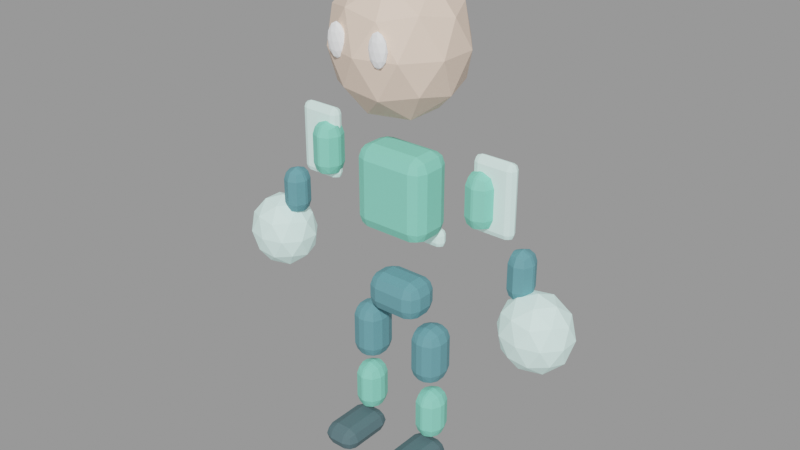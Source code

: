 # Source: kaia-windrow.blend  (saved by Blender 3.3.6; exported with 4.5.12 LTS)
import bpy
from mathutils import Matrix  # noqa: F401  (used for matrix-valued properties, if any)

bpy.ops.wm.read_factory_settings(use_empty=True)
scene = bpy.context.scene
scene.name = 'Scene'

# ---- materials (node trees are filled in below, after node groups)
mat_kaia_windrow_secondary = bpy.data.materials.new('kaia-windrow_secondary')
mat_kaia_windrow_secondary.use_transparent_shadow = False
mat_kaia_windrow_secondary.diffuse_color = (0.1216, 0.3255, 0.3765, 1.0)
mat_kaia_windrow_primary = bpy.data.materials.new('kaia-windrow_primary')
mat_kaia_windrow_primary.use_transparent_shadow = False
mat_kaia_windrow_primary.diffuse_color = (0.2353, 0.749, 0.5686, 1.0)
mat_kaia_windrow_skin = bpy.data.materials.new('kaia-windrow_skin')
mat_kaia_windrow_skin.use_transparent_shadow = False
mat_kaia_windrow_skin.diffuse_color = (0.898, 0.698, 0.5608, 1.0)
mat_kaia_windrow_accent = bpy.data.materials.new('kaia-windrow_accent')
mat_kaia_windrow_accent.use_transparent_shadow = False
mat_kaia_windrow_accent.diffuse_color = (0.7216, 1.0, 0.9451, 1.0)
mat_kaia_windrow_outline = bpy.data.materials.new('kaia-windrow_outline')
mat_kaia_windrow_outline.use_transparent_shadow = False
mat_kaia_windrow_outline.diffuse_color = (0.08235, 0.149, 0.1686, 1.0)
mat_kaia_windrow_eye = bpy.data.materials.new('kaia-windrow_eye')
mat_kaia_windrow_eye.use_transparent_shadow = False
mat_kaia_windrow_eye.diffuse_color = (0.9686, 0.9843, 1.0, 1.0)

# ---- material node trees
mat_kaia_windrow_secondary.use_nodes = True; mat_kaia_windrow_secondary.node_tree.nodes.clear()
_N = mat_kaia_windrow_secondary.node_tree.nodes; _L = mat_kaia_windrow_secondary.node_tree.links
n0 = _N.new('ShaderNodeBsdfPrincipled'); n0.name = 'Principled BSDF'; n0.location = (10, 300)
n0.distribution = 'GGX'
n0.subsurface_method = 'RANDOM_WALK_SKIN'
n0.inputs[0].default_value = (0.1216, 0.3255, 0.3765, 1.0)
n0.inputs[2].default_value = 0.68
n0.inputs[3].default_value = 1.45
n0.inputs[27].default_value = (0.0, 0.0, 0.0, 1.0)
n0.inputs[28].default_value = 1.0
n1 = _N.new('ShaderNodeOutputMaterial'); n1.name = 'Material Output'; n1.location = (300, 300)
_L.new(n0.outputs[0], n1.inputs[0])
n1.is_active_output = True
mat_kaia_windrow_primary.use_nodes = True; mat_kaia_windrow_primary.node_tree.nodes.clear()
_N = mat_kaia_windrow_primary.node_tree.nodes; _L = mat_kaia_windrow_primary.node_tree.links
n0 = _N.new('ShaderNodeBsdfPrincipled'); n0.name = 'Principled BSDF'; n0.location = (10, 300)
n0.distribution = 'GGX'
n0.subsurface_method = 'RANDOM_WALK_SKIN'
n0.inputs[0].default_value = (0.2353, 0.749, 0.5686, 1.0)
n0.inputs[2].default_value = 0.68
n0.inputs[3].default_value = 1.45
n0.inputs[27].default_value = (0.0, 0.0, 0.0, 1.0)
n0.inputs[28].default_value = 1.0
n1 = _N.new('ShaderNodeOutputMaterial'); n1.name = 'Material Output'; n1.location = (300, 300)
_L.new(n0.outputs[0], n1.inputs[0])
n1.is_active_output = True
mat_kaia_windrow_skin.use_nodes = True; mat_kaia_windrow_skin.node_tree.nodes.clear()
_N = mat_kaia_windrow_skin.node_tree.nodes; _L = mat_kaia_windrow_skin.node_tree.links
n0 = _N.new('ShaderNodeBsdfPrincipled'); n0.name = 'Principled BSDF'; n0.location = (10, 300)
n0.distribution = 'GGX'
n0.subsurface_method = 'RANDOM_WALK_SKIN'
n0.inputs[0].default_value = (0.898, 0.698, 0.5608, 1.0)
n0.inputs[2].default_value = 0.68
n0.inputs[3].default_value = 1.45
n0.inputs[27].default_value = (0.0, 0.0, 0.0, 1.0)
n0.inputs[28].default_value = 1.0
n1 = _N.new('ShaderNodeOutputMaterial'); n1.name = 'Material Output'; n1.location = (300, 300)
_L.new(n0.outputs[0], n1.inputs[0])
n1.is_active_output = True
mat_kaia_windrow_accent.use_nodes = True; mat_kaia_windrow_accent.node_tree.nodes.clear()
_N = mat_kaia_windrow_accent.node_tree.nodes; _L = mat_kaia_windrow_accent.node_tree.links
n0 = _N.new('ShaderNodeBsdfPrincipled'); n0.name = 'Principled BSDF'; n0.location = (10, 300)
n0.distribution = 'GGX'
n0.subsurface_method = 'RANDOM_WALK_SKIN'
n0.inputs[0].default_value = (0.7216, 1.0, 0.9451, 1.0)
n0.inputs[2].default_value = 0.68
n0.inputs[3].default_value = 1.45
n0.inputs[27].default_value = (0.7216, 1.0, 0.9451, 1.0)
n0.inputs[28].default_value = 0.18
n1 = _N.new('ShaderNodeOutputMaterial'); n1.name = 'Material Output'; n1.location = (300, 300)
_L.new(n0.outputs[0], n1.inputs[0])
n1.is_active_output = True
mat_kaia_windrow_outline.use_nodes = True; mat_kaia_windrow_outline.node_tree.nodes.clear()
_N = mat_kaia_windrow_outline.node_tree.nodes; _L = mat_kaia_windrow_outline.node_tree.links
n0 = _N.new('ShaderNodeBsdfPrincipled'); n0.name = 'Principled BSDF'; n0.location = (10, 300)
n0.distribution = 'GGX'
n0.subsurface_method = 'RANDOM_WALK_SKIN'
n0.inputs[0].default_value = (0.08235, 0.149, 0.1686, 1.0)
n0.inputs[2].default_value = 0.68
n0.inputs[3].default_value = 1.45
n0.inputs[27].default_value = (0.0, 0.0, 0.0, 1.0)
n0.inputs[28].default_value = 1.0
n1 = _N.new('ShaderNodeOutputMaterial'); n1.name = 'Material Output'; n1.location = (300, 300)
_L.new(n0.outputs[0], n1.inputs[0])
n1.is_active_output = True
mat_kaia_windrow_eye.use_nodes = True; mat_kaia_windrow_eye.node_tree.nodes.clear()
_N = mat_kaia_windrow_eye.node_tree.nodes; _L = mat_kaia_windrow_eye.node_tree.links
n0 = _N.new('ShaderNodeBsdfPrincipled'); n0.name = 'Principled BSDF'; n0.location = (10, 300)
n0.distribution = 'GGX'
n0.subsurface_method = 'RANDOM_WALK_SKIN'
n0.inputs[0].default_value = (0.9686, 0.9843, 1.0, 1.0)
n0.inputs[2].default_value = 0.68
n0.inputs[3].default_value = 1.45
n0.inputs[27].default_value = (0.9686, 0.9843, 1.0, 1.0)
n0.inputs[28].default_value = 0.12
n1 = _N.new('ShaderNodeOutputMaterial'); n1.name = 'Material Output'; n1.location = (300, 300)
_L.new(n0.outputs[0], n1.inputs[0])
n1.is_active_output = True

# ---- meshes
me_cube = bpy.data.meshes.new('Cube')
me_cube.from_pydata([(-0.1363, -0.0931, -0.092), (-0.1363, -0.0931, 0.092), (-0.1363, 0.0931, -0.092), (-0.1363, 0.0931, 0.092), (0.1363, -0.0931, -0.092), (0.1363, -0.0931, 0.092), (0.1363, 0.0931, -0.092), (0.1363, 0.0931, 0.092)], [], [(0, 1, 3, 2), (2, 3, 7, 6), (6, 7, 5, 4), (4, 5, 1, 0), (2, 6, 4, 0), (7, 3, 1, 5)])
_uv = me_cube.uv_layers.new(name='UVMap')
_uv.uv.foreach_set('vector', [0.375, 0.0, 0.625, 0.0, 0.625, 0.25, 0.375, 0.25, 0.375, 0.25, 0.625, 0.25, 0.625, 0.5, 0.375, 0.5, 0.375, 0.5, 0.625, 0.5, 0.625, 0.75, 0.375, 0.75, 0.375, 0.75, 0.625, 0.75, 0.625, 1.0, 0.375, 1.0, 0.125, 0.5, 0.375, 0.5, 0.375, 0.75, 0.125, 0.75, 0.625, 0.5, 0.875, 0.5, 0.875, 0.75, 0.625, 0.75])
me_cube.materials.append(mat_kaia_windrow_secondary)
me_cube.update()
me_cube_001 = bpy.data.meshes.new('Cube.001')
me_cube_001.from_pydata([(-0.1786, -0.1078, -0.1978), (-0.1786, -0.1078, 0.1978), (-0.1786, 0.1078, -0.1978), (-0.1786, 0.1078, 0.1978), (0.1786, -0.1078, -0.1978), (0.1786, -0.1078, 0.1978), (0.1786, 0.1078, -0.1978), (0.1786, 0.1078, 0.1978)], [], [(0, 1, 3, 2), (2, 3, 7, 6), (6, 7, 5, 4), (4, 5, 1, 0), (2, 6, 4, 0), (7, 3, 1, 5)])
_uv = me_cube_001.uv_layers.new(name='UVMap')
_uv.uv.foreach_set('vector', [0.375, 0.0, 0.625, 0.0, 0.625, 0.25, 0.375, 0.25, 0.375, 0.25, 0.625, 0.25, 0.625, 0.5, 0.375, 0.5, 0.375, 0.5, 0.625, 0.5, 0.625, 0.75, 0.375, 0.75, 0.375, 0.75, 0.625, 0.75, 0.625, 1.0, 0.375, 1.0, 0.125, 0.5, 0.375, 0.5, 0.375, 0.75, 0.125, 0.75, 0.625, 0.5, 0.875, 0.5, 0.875, 0.75, 0.625, 0.75])
me_cube_001.materials.append(mat_kaia_windrow_primary)
me_cube_001.update()
me_icosphere = bpy.data.meshes.new('Icosphere')
me_icosphere.from_pydata([(0.0, 0.0, -0.3296), (0.2236, -0.1516, -0.1474), (-0.0854, -0.2453, -0.1474), (-0.2764, 0.0, -0.1474), (-0.0854, 0.2453, -0.1474), (0.2236, 0.1516, -0.1474), (0.0854, -0.2453, 0.1474), (-0.2236, -0.1516, 0.1474), (-0.2236, 0.1516, 0.1474), (0.0854, 0.2453, 0.1474), (0.2764, 0.0, 0.1474), (0.0, 0.0, 0.3296), (-0.0502, -0.1442, -0.2804), (0.1314, -0.08912, -0.2804), (0.08123, -0.2333, -0.1733), (0.2629, 0.0, -0.1733), (0.1314, 0.08912, -0.2804), (-0.1625, 0.0, -0.2804), (-0.2127, -0.1442, -0.1733), (-0.0502, 0.1442, -0.2804), (-0.2127, 0.1442, -0.1733), (0.08123, 0.2333, -0.1733), (0.2939, -0.08912, 0.0), (0.2939, 0.08912, 0.0), (0.0, -0.2884, 0.0), (0.1816, -0.2333, 0.0), (-0.2939, -0.08912, 0.0), (-0.1816, -0.2333, 0.0), (-0.1816, 0.2333, 0.0), (-0.2939, 0.08912, 0.0), (0.1816, 0.2333, 0.0), (0.0, 0.2884, 0.0), (0.2127, -0.1442, 0.1733), (-0.08123, -0.2333, 0.1733), (-0.2629, 0.0, 0.1733), (-0.08123, 0.2333, 0.1733), (0.2127, 0.1442, 0.1733), (0.0502, -0.1442, 0.2804), (0.1625, 0.0, 0.2804), (-0.1314, -0.08912, 0.2804), (-0.1314, 0.08912, 0.2804), (0.0502, 0.1442, 0.2804)], [], [(0, 13, 12), (1, 13, 15), (0, 12, 17), (0, 17, 19), (0, 19, 16), (1, 15, 22), (2, 14, 24), (3, 18, 26), (4, 20, 28), (5, 21, 30), (1, 22, 25), (2, 24, 27), (3, 26, 29), (4, 28, 31), (5, 30, 23), (6, 32, 37), (7, 33, 39), (8, 34, 40), (9, 35, 41), (10, 36, 38), (38, 41, 11), (38, 36, 41), (36, 9, 41), (41, 40, 11), (41, 35, 40), (35, 8, 40), (40, 39, 11), (40, 34, 39), (34, 7, 39), (39, 37, 11), (39, 33, 37), (33, 6, 37), (37, 38, 11), (37, 32, 38), (32, 10, 38), (23, 36, 10), (23, 30, 36), (30, 9, 36), (31, 35, 9), (31, 28, 35), (28, 8, 35), (29, 34, 8), (29, 26, 34), (26, 7, 34), (27, 33, 7), (27, 24, 33), (24, 6, 33), (25, 32, 6), (25, 22, 32), (22, 10, 32), (30, 31, 9), (30, 21, 31), (21, 4, 31), (28, 29, 8), (28, 20, 29), (20, 3, 29), (26, 27, 7), (26, 18, 27), (18, 2, 27), (24, 25, 6), (24, 14, 25), (14, 1, 25), (22, 23, 10), (22, 15, 23), (15, 5, 23), (16, 21, 5), (16, 19, 21), (19, 4, 21), (19, 20, 4), (19, 17, 20), (17, 3, 20), (17, 18, 3), (17, 12, 18), (12, 2, 18), (15, 16, 5), (15, 13, 16), (13, 0, 16), (12, 14, 2), (12, 13, 14), (13, 1, 14)])
_uv = me_icosphere.uv_layers.new(name='UVMap')
_uv.uv.foreach_set('vector', [0.1818, 0.0, 0.2273, 0.07873, 0.1364, 0.07873, 0.2727, 0.1575, 0.3182, 0.07873, 0.3636, 0.1575, 0.9091, 0.0, 0.9545, 0.07873, 0.8636, 0.07873, 0.7273, 0.0, 0.7727, 0.07873, 0.6818, 0.07873, 0.5455, 0.0, 0.5909, 0.07873, 0.5, 0.07873, 0.2727, 0.1575, 0.3636, 0.1575, 0.3182, 0.2362, 0.09091, 0.1575, 0.1818, 0.1575, 0.1364, 0.2362, 0.8182, 0.1575, 0.9091, 0.1575, 0.8636, 0.2362, 0.6364, 0.1575, 0.7273, 0.1575, 0.6818, 0.2362, 0.4545, 0.1575, 0.5455, 0.1575, 0.5, 0.2362, 0.2727, 0.1575, 0.3182, 0.2362, 0.2273, 0.2362, 0.09091, 0.1575, 0.1364, 0.2362, 0.04546, 0.2362, 0.8182, 0.1575, 0.8636, 0.2362, 0.7727, 0.2362, 0.6364, 0.1575, 0.6818, 0.2362, 0.5909, 0.2362, 0.4545, 0.1575, 0.5, 0.2362, 0.4091, 0.2362, 0.1818, 0.3149, 0.2727, 0.3149, 0.2273, 0.3937, 0.0, 0.3149, 0.09091, 0.3149, 0.04546, 0.3937, 0.7273, 0.3149, 0.8182, 0.3149, 0.7727, 0.3937, 0.5455, 0.3149, 0.6364, 0.3149, 0.5909, 0.3937, 0.3636, 0.3149, 0.4545, 0.3149, 0.4091, 0.3937, 0.4091, 0.3937, 0.5, 0.3937, 0.4545, 0.4724, 0.4091, 0.3937, 0.4545, 0.3149, 0.5, 0.3937, 0.4545, 0.3149, 0.5455, 0.3149, 0.5, 0.3937, 0.5909, 0.3937, 0.6818, 0.3937, 0.6364, 0.4724, 0.5909, 0.3937, 0.6364, 0.3149, 0.6818, 0.3937, 0.6364, 0.3149, 0.7273, 0.3149, 0.6818, 0.3937, 0.7727, 0.3937, 0.8636, 0.3937, 0.8182, 0.4724, 0.7727, 0.3937, 0.8182, 0.3149, 0.8636, 0.3937, 0.8182, 0.3149, 0.9091, 0.3149, 0.8636, 0.3937, 0.04546, 0.3937, 0.1364, 0.3937, 0.09091, 0.4724, 0.04546, 0.3937, 0.09091, 0.3149, 0.1364, 0.3937, 0.09091, 0.3149, 0.1818, 0.3149, 0.1364, 0.3937, 0.2273, 0.3937, 0.3182, 0.3937, 0.2727, 0.4724, 0.2273, 0.3937, 0.2727, 0.3149, 0.3182, 0.3937, 0.2727, 0.3149, 0.3636, 0.3149, 0.3182, 0.3937, 0.4091, 0.2362, 0.4545, 0.3149, 0.3636, 0.3149, 0.4091, 0.2362, 0.5, 0.2362, 0.4545, 0.3149, 0.5, 0.2362, 0.5455, 0.3149, 0.4545, 0.3149, 0.5909, 0.2362, 0.6364, 0.3149, 0.5455, 0.3149, 0.5909, 0.2362, 0.6818, 0.2362, 0.6364, 0.3149, 0.6818, 0.2362, 0.7273, 0.3149, 0.6364, 0.3149, 0.7727, 0.2362, 0.8182, 0.3149, 0.7273, 0.3149, 0.7727, 0.2362, 0.8636, 0.2362, 0.8182, 0.3149, 0.8636, 0.2362, 0.9091, 0.3149, 0.8182, 0.3149, 0.04546, 0.2362, 0.09091, 0.3149, 0.0, 0.3149, 0.04546, 0.2362, 0.1364, 0.2362, 0.09091, 0.3149, 0.1364, 0.2362, 0.1818, 0.3149, 0.09091, 0.3149, 0.2273, 0.2362, 0.2727, 0.3149, 0.1818, 0.3149, 0.2273, 0.2362, 0.3182, 0.2362, 0.2727, 0.3149, 0.3182, 0.2362, 0.3636, 0.3149, 0.2727, 0.3149, 0.5, 0.2362, 0.5909, 0.2362, 0.5455, 0.3149, 0.5, 0.2362, 0.5455, 0.1575, 0.5909, 0.2362, 0.5455, 0.1575, 0.6364, 0.1575, 0.5909, 0.2362, 0.6818, 0.2362, 0.7727, 0.2362, 0.7273, 0.3149, 0.6818, 0.2362, 0.7273, 0.1575, 0.7727, 0.2362, 0.7273, 0.1575, 0.8182, 0.1575, 0.7727, 0.2362, 0.8636, 0.2362, 0.9545, 0.2362, 0.9091, 0.3149, 0.8636, 0.2362, 0.9091, 0.1575, 0.9545, 0.2362, 0.9091, 0.1575, 1.0, 0.1575, 0.9545, 0.2362, 0.1364, 0.2362, 0.2273, 0.2362, 0.1818, 0.3149, 0.1364, 0.2362, 0.1818, 0.1575, 0.2273, 0.2362, 0.1818, 0.1575, 0.2727, 0.1575, 0.2273, 0.2362, 0.3182, 0.2362, 0.4091, 0.2362, 0.3636, 0.3149, 0.3182, 0.2362, 0.3636, 0.1575, 0.4091, 0.2362, 0.3636, 0.1575, 0.4545, 0.1575, 0.4091, 0.2362, 0.5, 0.07873, 0.5455, 0.1575, 0.4545, 0.1575, 0.5, 0.07873, 0.5909, 0.07873, 0.5455, 0.1575, 0.5909, 0.07873, 0.6364, 0.1575, 0.5455, 0.1575, 0.6818, 0.07873, 0.7273, 0.1575, 0.6364, 0.1575, 0.6818, 0.07873, 0.7727, 0.07873, 0.7273, 0.1575, 0.7727, 0.07873, 0.8182, 0.1575, 0.7273, 0.1575, 0.8636, 0.07873, 0.9091, 0.1575, 0.8182, 0.1575, 0.8636, 0.07873, 0.9545, 0.07873, 0.9091, 0.1575, 0.9545, 0.07873, 1.0, 0.1575, 0.9091, 0.1575, 0.3636, 0.1575, 0.4091, 0.07873, 0.4545, 0.1575, 0.3636, 0.1575, 0.3182, 0.07873, 0.4091, 0.07873, 0.3182, 0.07873, 0.3636, 0.0, 0.4091, 0.07873, 0.1364, 0.07873, 0.1818, 0.1575, 0.09091, 0.1575, 0.1364, 0.07873, 0.2273, 0.07873, 0.1818, 0.1575, 0.2273, 0.07873, 0.2727, 0.1575, 0.1818, 0.1575])
me_icosphere.materials.append(mat_kaia_windrow_skin)
me_icosphere.update()
me_cube_002 = bpy.data.meshes.new('Cube.002')
me_cube_002.from_pydata([(-0.0658, -0.0686, -0.1288), (-0.0658, -0.0686, 0.1288), (-0.0658, 0.0686, -0.1288), (-0.0658, 0.0686, 0.1288), (0.0658, -0.0686, -0.1288), (0.0658, -0.0686, 0.1288), (0.0658, 0.0686, -0.1288), (0.0658, 0.0686, 0.1288)], [], [(0, 1, 3, 2), (2, 3, 7, 6), (6, 7, 5, 4), (4, 5, 1, 0), (2, 6, 4, 0), (7, 3, 1, 5)])
_uv = me_cube_002.uv_layers.new(name='UVMap')
_uv.uv.foreach_set('vector', [0.375, 0.0, 0.625, 0.0, 0.625, 0.25, 0.375, 0.25, 0.375, 0.25, 0.625, 0.25, 0.625, 0.5, 0.375, 0.5, 0.375, 0.5, 0.625, 0.5, 0.625, 0.75, 0.375, 0.75, 0.375, 0.75, 0.625, 0.75, 0.625, 1.0, 0.375, 1.0, 0.125, 0.5, 0.375, 0.5, 0.375, 0.75, 0.125, 0.75, 0.625, 0.5, 0.875, 0.5, 0.875, 0.75, 0.625, 0.75])
me_cube_002.materials.append(mat_kaia_windrow_primary)
me_cube_002.update()
me_cube_003 = bpy.data.meshes.new('Cube.003')
me_cube_003.from_pydata([(-0.0564, -0.0637, -0.115), (-0.0564, -0.0637, 0.115), (-0.0564, 0.0637, -0.115), (-0.0564, 0.0637, 0.115), (0.0564, -0.0637, -0.115), (0.0564, -0.0637, 0.115), (0.0564, 0.0637, -0.115), (0.0564, 0.0637, 0.115)], [], [(0, 1, 3, 2), (2, 3, 7, 6), (6, 7, 5, 4), (4, 5, 1, 0), (2, 6, 4, 0), (7, 3, 1, 5)])
_uv = me_cube_003.uv_layers.new(name='UVMap')
_uv.uv.foreach_set('vector', [0.375, 0.0, 0.625, 0.0, 0.625, 0.25, 0.375, 0.25, 0.375, 0.25, 0.625, 0.25, 0.625, 0.5, 0.375, 0.5, 0.375, 0.5, 0.625, 0.5, 0.625, 0.75, 0.375, 0.75, 0.375, 0.75, 0.625, 0.75, 0.625, 1.0, 0.375, 1.0, 0.125, 0.5, 0.375, 0.5, 0.375, 0.75, 0.125, 0.75, 0.625, 0.5, 0.875, 0.5, 0.875, 0.75, 0.625, 0.75])
me_cube_003.materials.append(mat_kaia_windrow_secondary)
me_cube_003.update()
me_icosphere_001 = bpy.data.meshes.new('Icosphere.001')
me_icosphere_001.from_pydata([(0.0, 0.0, -0.18), (0.123, -0.07886, -0.0805), (-0.04699, -0.1276, -0.0805), (-0.1521, 0.0, -0.0805), (-0.04699, 0.1276, -0.0805), (0.123, 0.07886, -0.0805), (0.04699, -0.1276, 0.0805), (-0.123, -0.07886, 0.0805), (-0.123, 0.07886, 0.0805), (0.04699, 0.1276, 0.0805), (0.1521, 0.0, 0.0805), (0.0, 0.0, 0.18), (-0.02762, -0.075, -0.1531), (0.0723, -0.04635, -0.1531), (0.04469, -0.1214, -0.09463), (0.1446, 0.0, -0.09463), (0.0723, 0.04635, -0.1531), (-0.08937, 0.0, -0.1531), (-0.117, -0.075, -0.09463), (-0.02762, 0.075, -0.1531), (-0.117, 0.075, -0.09463), (0.04469, 0.1214, -0.09463), (0.1617, -0.04635, 0.0), (0.1617, 0.04635, 0.0), (0.0, -0.15, 0.0), (0.09992, -0.1214, 0.0), (-0.1617, -0.04635, 0.0), (-0.09992, -0.1214, 0.0), (-0.09992, 0.1214, 0.0), (-0.1617, 0.04635, 0.0), (0.09992, 0.1214, 0.0), (0.0, 0.15, 0.0), (0.117, -0.075, 0.09463), (-0.04469, -0.1214, 0.09463), (-0.1446, 0.0, 0.09463), (-0.04469, 0.1214, 0.09463), (0.117, 0.075, 0.09463), (0.02762, -0.075, 0.1531), (0.08937, 0.0, 0.1531), (-0.0723, -0.04635, 0.1531), (-0.0723, 0.04635, 0.1531), (0.02762, 0.075, 0.1531)], [], [(0, 13, 12), (1, 13, 15), (0, 12, 17), (0, 17, 19), (0, 19, 16), (1, 15, 22), (2, 14, 24), (3, 18, 26), (4, 20, 28), (5, 21, 30), (1, 22, 25), (2, 24, 27), (3, 26, 29), (4, 28, 31), (5, 30, 23), (6, 32, 37), (7, 33, 39), (8, 34, 40), (9, 35, 41), (10, 36, 38), (38, 41, 11), (38, 36, 41), (36, 9, 41), (41, 40, 11), (41, 35, 40), (35, 8, 40), (40, 39, 11), (40, 34, 39), (34, 7, 39), (39, 37, 11), (39, 33, 37), (33, 6, 37), (37, 38, 11), (37, 32, 38), (32, 10, 38), (23, 36, 10), (23, 30, 36), (30, 9, 36), (31, 35, 9), (31, 28, 35), (28, 8, 35), (29, 34, 8), (29, 26, 34), (26, 7, 34), (27, 33, 7), (27, 24, 33), (24, 6, 33), (25, 32, 6), (25, 22, 32), (22, 10, 32), (30, 31, 9), (30, 21, 31), (21, 4, 31), (28, 29, 8), (28, 20, 29), (20, 3, 29), (26, 27, 7), (26, 18, 27), (18, 2, 27), (24, 25, 6), (24, 14, 25), (14, 1, 25), (22, 23, 10), (22, 15, 23), (15, 5, 23), (16, 21, 5), (16, 19, 21), (19, 4, 21), (19, 20, 4), (19, 17, 20), (17, 3, 20), (17, 18, 3), (17, 12, 18), (12, 2, 18), (15, 16, 5), (15, 13, 16), (13, 0, 16), (12, 14, 2), (12, 13, 14), (13, 1, 14)])
_uv = me_icosphere_001.uv_layers.new(name='UVMap')
_uv.uv.foreach_set('vector', [0.1818, 0.0, 0.2273, 0.07873, 0.1364, 0.07873, 0.2727, 0.1575, 0.3182, 0.07873, 0.3636, 0.1575, 0.9091, 0.0, 0.9545, 0.07873, 0.8636, 0.07873, 0.7273, 0.0, 0.7727, 0.07873, 0.6818, 0.07873, 0.5455, 0.0, 0.5909, 0.07873, 0.5, 0.07873, 0.2727, 0.1575, 0.3636, 0.1575, 0.3182, 0.2362, 0.09091, 0.1575, 0.1818, 0.1575, 0.1364, 0.2362, 0.8182, 0.1575, 0.9091, 0.1575, 0.8636, 0.2362, 0.6364, 0.1575, 0.7273, 0.1575, 0.6818, 0.2362, 0.4545, 0.1575, 0.5455, 0.1575, 0.5, 0.2362, 0.2727, 0.1575, 0.3182, 0.2362, 0.2273, 0.2362, 0.09091, 0.1575, 0.1364, 0.2362, 0.04546, 0.2362, 0.8182, 0.1575, 0.8636, 0.2362, 0.7727, 0.2362, 0.6364, 0.1575, 0.6818, 0.2362, 0.5909, 0.2362, 0.4545, 0.1575, 0.5, 0.2362, 0.4091, 0.2362, 0.1818, 0.3149, 0.2727, 0.3149, 0.2273, 0.3937, 0.0, 0.3149, 0.09091, 0.3149, 0.04546, 0.3937, 0.7273, 0.3149, 0.8182, 0.3149, 0.7727, 0.3937, 0.5455, 0.3149, 0.6364, 0.3149, 0.5909, 0.3937, 0.3636, 0.3149, 0.4545, 0.3149, 0.4091, 0.3937, 0.4091, 0.3937, 0.5, 0.3937, 0.4545, 0.4724, 0.4091, 0.3937, 0.4545, 0.3149, 0.5, 0.3937, 0.4545, 0.3149, 0.5455, 0.3149, 0.5, 0.3937, 0.5909, 0.3937, 0.6818, 0.3937, 0.6364, 0.4724, 0.5909, 0.3937, 0.6364, 0.3149, 0.6818, 0.3937, 0.6364, 0.3149, 0.7273, 0.3149, 0.6818, 0.3937, 0.7727, 0.3937, 0.8636, 0.3937, 0.8182, 0.4724, 0.7727, 0.3937, 0.8182, 0.3149, 0.8636, 0.3937, 0.8182, 0.3149, 0.9091, 0.3149, 0.8636, 0.3937, 0.04546, 0.3937, 0.1364, 0.3937, 0.09091, 0.4724, 0.04546, 0.3937, 0.09091, 0.3149, 0.1364, 0.3937, 0.09091, 0.3149, 0.1818, 0.3149, 0.1364, 0.3937, 0.2273, 0.3937, 0.3182, 0.3937, 0.2727, 0.4724, 0.2273, 0.3937, 0.2727, 0.3149, 0.3182, 0.3937, 0.2727, 0.3149, 0.3636, 0.3149, 0.3182, 0.3937, 0.4091, 0.2362, 0.4545, 0.3149, 0.3636, 0.3149, 0.4091, 0.2362, 0.5, 0.2362, 0.4545, 0.3149, 0.5, 0.2362, 0.5455, 0.3149, 0.4545, 0.3149, 0.5909, 0.2362, 0.6364, 0.3149, 0.5455, 0.3149, 0.5909, 0.2362, 0.6818, 0.2362, 0.6364, 0.3149, 0.6818, 0.2362, 0.7273, 0.3149, 0.6364, 0.3149, 0.7727, 0.2362, 0.8182, 0.3149, 0.7273, 0.3149, 0.7727, 0.2362, 0.8636, 0.2362, 0.8182, 0.3149, 0.8636, 0.2362, 0.9091, 0.3149, 0.8182, 0.3149, 0.04546, 0.2362, 0.09091, 0.3149, 0.0, 0.3149, 0.04546, 0.2362, 0.1364, 0.2362, 0.09091, 0.3149, 0.1364, 0.2362, 0.1818, 0.3149, 0.09091, 0.3149, 0.2273, 0.2362, 0.2727, 0.3149, 0.1818, 0.3149, 0.2273, 0.2362, 0.3182, 0.2362, 0.2727, 0.3149, 0.3182, 0.2362, 0.3636, 0.3149, 0.2727, 0.3149, 0.5, 0.2362, 0.5909, 0.2362, 0.5455, 0.3149, 0.5, 0.2362, 0.5455, 0.1575, 0.5909, 0.2362, 0.5455, 0.1575, 0.6364, 0.1575, 0.5909, 0.2362, 0.6818, 0.2362, 0.7727, 0.2362, 0.7273, 0.3149, 0.6818, 0.2362, 0.7273, 0.1575, 0.7727, 0.2362, 0.7273, 0.1575, 0.8182, 0.1575, 0.7727, 0.2362, 0.8636, 0.2362, 0.9545, 0.2362, 0.9091, 0.3149, 0.8636, 0.2362, 0.9091, 0.1575, 0.9545, 0.2362, 0.9091, 0.1575, 1.0, 0.1575, 0.9545, 0.2362, 0.1364, 0.2362, 0.2273, 0.2362, 0.1818, 0.3149, 0.1364, 0.2362, 0.1818, 0.1575, 0.2273, 0.2362, 0.1818, 0.1575, 0.2727, 0.1575, 0.2273, 0.2362, 0.3182, 0.2362, 0.4091, 0.2362, 0.3636, 0.3149, 0.3182, 0.2362, 0.3636, 0.1575, 0.4091, 0.2362, 0.3636, 0.1575, 0.4545, 0.1575, 0.4091, 0.2362, 0.5, 0.07873, 0.5455, 0.1575, 0.4545, 0.1575, 0.5, 0.07873, 0.5909, 0.07873, 0.5455, 0.1575, 0.5909, 0.07873, 0.6364, 0.1575, 0.5455, 0.1575, 0.6818, 0.07873, 0.7273, 0.1575, 0.6364, 0.1575, 0.6818, 0.07873, 0.7727, 0.07873, 0.7273, 0.1575, 0.7727, 0.07873, 0.8182, 0.1575, 0.7273, 0.1575, 0.8636, 0.07873, 0.9091, 0.1575, 0.8182, 0.1575, 0.8636, 0.07873, 0.9545, 0.07873, 0.9091, 0.1575, 0.9545, 0.07873, 1.0, 0.1575, 0.9091, 0.1575, 0.3636, 0.1575, 0.4091, 0.07873, 0.4545, 0.1575, 0.3636, 0.1575, 0.3182, 0.07873, 0.4091, 0.07873, 0.3182, 0.07873, 0.3636, 0.0, 0.4091, 0.07873, 0.1364, 0.07873, 0.1818, 0.1575, 0.09091, 0.1575, 0.1364, 0.07873, 0.2273, 0.07873, 0.1818, 0.1575, 0.2273, 0.07873, 0.2727, 0.1575, 0.1818, 0.1575])
me_icosphere_001.materials.append(mat_kaia_windrow_accent)
me_icosphere_001.update()
me_cube_004 = bpy.data.meshes.new('Cube.004')
me_cube_004.from_pydata([(-0.0752, -0.0833, -0.138), (-0.0752, -0.0833, 0.138), (-0.0752, 0.0833, -0.138), (-0.0752, 0.0833, 0.138), (0.0752, -0.0833, -0.138), (0.0752, -0.0833, 0.138), (0.0752, 0.0833, -0.138), (0.0752, 0.0833, 0.138)], [], [(0, 1, 3, 2), (2, 3, 7, 6), (6, 7, 5, 4), (4, 5, 1, 0), (2, 6, 4, 0), (7, 3, 1, 5)])
_uv = me_cube_004.uv_layers.new(name='UVMap')
_uv.uv.foreach_set('vector', [0.375, 0.0, 0.625, 0.0, 0.625, 0.25, 0.375, 0.25, 0.375, 0.25, 0.625, 0.25, 0.625, 0.5, 0.375, 0.5, 0.375, 0.5, 0.625, 0.5, 0.625, 0.75, 0.375, 0.75, 0.375, 0.75, 0.625, 0.75, 0.625, 1.0, 0.375, 1.0, 0.125, 0.5, 0.375, 0.5, 0.375, 0.75, 0.125, 0.75, 0.625, 0.5, 0.875, 0.5, 0.875, 0.75, 0.625, 0.75])
me_cube_004.materials.append(mat_kaia_windrow_secondary)
me_cube_004.update()
me_cube_005 = bpy.data.meshes.new('Cube.005')
me_cube_005.from_pydata([(-0.0658, -0.0735, -0.1242), (-0.0658, -0.0735, 0.1242), (-0.0658, 0.0735, -0.1242), (-0.0658, 0.0735, 0.1242), (0.0658, -0.0735, -0.1242), (0.0658, -0.0735, 0.1242), (0.0658, 0.0735, -0.1242), (0.0658, 0.0735, 0.1242)], [], [(0, 1, 3, 2), (2, 3, 7, 6), (6, 7, 5, 4), (4, 5, 1, 0), (2, 6, 4, 0), (7, 3, 1, 5)])
_uv = me_cube_005.uv_layers.new(name='UVMap')
_uv.uv.foreach_set('vector', [0.375, 0.0, 0.625, 0.0, 0.625, 0.25, 0.375, 0.25, 0.375, 0.25, 0.625, 0.25, 0.625, 0.5, 0.375, 0.5, 0.375, 0.5, 0.625, 0.5, 0.625, 0.75, 0.375, 0.75, 0.375, 0.75, 0.625, 0.75, 0.625, 1.0, 0.375, 1.0, 0.125, 0.5, 0.375, 0.5, 0.375, 0.75, 0.125, 0.75, 0.625, 0.5, 0.875, 0.5, 0.875, 0.75, 0.625, 0.75])
me_cube_005.materials.append(mat_kaia_windrow_primary)
me_cube_005.update()
me_cube_006 = bpy.data.meshes.new('Cube.006')
me_cube_006.from_pydata([(-0.09, -0.145, -0.055), (-0.09, -0.145, 0.055), (-0.09, 0.145, -0.055), (-0.09, 0.145, 0.055), (0.09, -0.145, -0.055), (0.09, -0.145, 0.055), (0.09, 0.145, -0.055), (0.09, 0.145, 0.055)], [], [(0, 1, 3, 2), (2, 3, 7, 6), (6, 7, 5, 4), (4, 5, 1, 0), (2, 6, 4, 0), (7, 3, 1, 5)])
_uv = me_cube_006.uv_layers.new(name='UVMap')
_uv.uv.foreach_set('vector', [0.375, 0.0, 0.625, 0.0, 0.625, 0.25, 0.375, 0.25, 0.375, 0.25, 0.625, 0.25, 0.625, 0.5, 0.375, 0.5, 0.375, 0.5, 0.625, 0.5, 0.625, 0.75, 0.375, 0.75, 0.375, 0.75, 0.625, 0.75, 0.625, 1.0, 0.375, 1.0, 0.125, 0.5, 0.375, 0.5, 0.375, 0.75, 0.125, 0.75, 0.625, 0.5, 0.875, 0.5, 0.875, 0.75, 0.625, 0.75])
me_cube_006.materials.append(mat_kaia_windrow_outline)
me_cube_006.update()
me_icosphere_002 = bpy.data.meshes.new('Icosphere.002')
me_icosphere_002.from_pydata([(0.0, 0.0, -0.075), (0.03256, -0.01314, -0.03354), (-0.01244, -0.02127, -0.03354), (-0.04025, 0.0, -0.03354), (-0.01244, 0.02127, -0.03354), (0.03256, 0.01314, -0.03354), (0.01244, -0.02127, 0.03354), (-0.03256, -0.01314, 0.03354), (-0.03256, 0.01314, 0.03354), (0.01244, 0.02127, 0.03354), (0.04025, 0.0, 0.03354), (0.0, 0.0, 0.075), (-0.007311, -0.0125, -0.0638), (0.01914, -0.007725, -0.0638), (0.01183, -0.02023, -0.03943), (0.03828, 0.0, -0.03943), (0.01914, 0.007725, -0.0638), (-0.02366, 0.0, -0.0638), (-0.03097, -0.0125, -0.03943), (-0.007311, 0.0125, -0.0638), (-0.03097, 0.0125, -0.03943), (0.01183, 0.02023, -0.03943), (0.0428, -0.007725, 0.0), (0.0428, 0.007725, 0.0), (0.0, -0.025, 0.0), (0.02645, -0.02023, 0.0), (-0.0428, -0.007725, 0.0), (-0.02645, -0.02023, 0.0), (-0.02645, 0.02023, 0.0), (-0.0428, 0.007725, 0.0), (0.02645, 0.02023, 0.0), (0.0, 0.025, 0.0), (0.03097, -0.0125, 0.03943), (-0.01183, -0.02023, 0.03943), (-0.03828, 0.0, 0.03943), (-0.01183, 0.02023, 0.03943), (0.03097, 0.0125, 0.03943), (0.007311, -0.0125, 0.0638), (0.02366, 0.0, 0.0638), (-0.01914, -0.007725, 0.0638), (-0.01914, 0.007725, 0.0638), (0.007311, 0.0125, 0.0638)], [], [(0, 13, 12), (1, 13, 15), (0, 12, 17), (0, 17, 19), (0, 19, 16), (1, 15, 22), (2, 14, 24), (3, 18, 26), (4, 20, 28), (5, 21, 30), (1, 22, 25), (2, 24, 27), (3, 26, 29), (4, 28, 31), (5, 30, 23), (6, 32, 37), (7, 33, 39), (8, 34, 40), (9, 35, 41), (10, 36, 38), (38, 41, 11), (38, 36, 41), (36, 9, 41), (41, 40, 11), (41, 35, 40), (35, 8, 40), (40, 39, 11), (40, 34, 39), (34, 7, 39), (39, 37, 11), (39, 33, 37), (33, 6, 37), (37, 38, 11), (37, 32, 38), (32, 10, 38), (23, 36, 10), (23, 30, 36), (30, 9, 36), (31, 35, 9), (31, 28, 35), (28, 8, 35), (29, 34, 8), (29, 26, 34), (26, 7, 34), (27, 33, 7), (27, 24, 33), (24, 6, 33), (25, 32, 6), (25, 22, 32), (22, 10, 32), (30, 31, 9), (30, 21, 31), (21, 4, 31), (28, 29, 8), (28, 20, 29), (20, 3, 29), (26, 27, 7), (26, 18, 27), (18, 2, 27), (24, 25, 6), (24, 14, 25), (14, 1, 25), (22, 23, 10), (22, 15, 23), (15, 5, 23), (16, 21, 5), (16, 19, 21), (19, 4, 21), (19, 20, 4), (19, 17, 20), (17, 3, 20), (17, 18, 3), (17, 12, 18), (12, 2, 18), (15, 16, 5), (15, 13, 16), (13, 0, 16), (12, 14, 2), (12, 13, 14), (13, 1, 14)])
_uv = me_icosphere_002.uv_layers.new(name='UVMap')
_uv.uv.foreach_set('vector', [0.1818, 0.0, 0.2273, 0.07873, 0.1364, 0.07873, 0.2727, 0.1575, 0.3182, 0.07873, 0.3636, 0.1575, 0.9091, 0.0, 0.9545, 0.07873, 0.8636, 0.07873, 0.7273, 0.0, 0.7727, 0.07873, 0.6818, 0.07873, 0.5455, 0.0, 0.5909, 0.07873, 0.5, 0.07873, 0.2727, 0.1575, 0.3636, 0.1575, 0.3182, 0.2362, 0.09091, 0.1575, 0.1818, 0.1575, 0.1364, 0.2362, 0.8182, 0.1575, 0.9091, 0.1575, 0.8636, 0.2362, 0.6364, 0.1575, 0.7273, 0.1575, 0.6818, 0.2362, 0.4545, 0.1575, 0.5455, 0.1575, 0.5, 0.2362, 0.2727, 0.1575, 0.3182, 0.2362, 0.2273, 0.2362, 0.09091, 0.1575, 0.1364, 0.2362, 0.04546, 0.2362, 0.8182, 0.1575, 0.8636, 0.2362, 0.7727, 0.2362, 0.6364, 0.1575, 0.6818, 0.2362, 0.5909, 0.2362, 0.4545, 0.1575, 0.5, 0.2362, 0.4091, 0.2362, 0.1818, 0.3149, 0.2727, 0.3149, 0.2273, 0.3937, 0.0, 0.3149, 0.09091, 0.3149, 0.04546, 0.3937, 0.7273, 0.3149, 0.8182, 0.3149, 0.7727, 0.3937, 0.5455, 0.3149, 0.6364, 0.3149, 0.5909, 0.3937, 0.3636, 0.3149, 0.4545, 0.3149, 0.4091, 0.3937, 0.4091, 0.3937, 0.5, 0.3937, 0.4545, 0.4724, 0.4091, 0.3937, 0.4545, 0.3149, 0.5, 0.3937, 0.4545, 0.3149, 0.5455, 0.3149, 0.5, 0.3937, 0.5909, 0.3937, 0.6818, 0.3937, 0.6364, 0.4724, 0.5909, 0.3937, 0.6364, 0.3149, 0.6818, 0.3937, 0.6364, 0.3149, 0.7273, 0.3149, 0.6818, 0.3937, 0.7727, 0.3937, 0.8636, 0.3937, 0.8182, 0.4724, 0.7727, 0.3937, 0.8182, 0.3149, 0.8636, 0.3937, 0.8182, 0.3149, 0.9091, 0.3149, 0.8636, 0.3937, 0.04546, 0.3937, 0.1364, 0.3937, 0.09091, 0.4724, 0.04546, 0.3937, 0.09091, 0.3149, 0.1364, 0.3937, 0.09091, 0.3149, 0.1818, 0.3149, 0.1364, 0.3937, 0.2273, 0.3937, 0.3182, 0.3937, 0.2727, 0.4724, 0.2273, 0.3937, 0.2727, 0.3149, 0.3182, 0.3937, 0.2727, 0.3149, 0.3636, 0.3149, 0.3182, 0.3937, 0.4091, 0.2362, 0.4545, 0.3149, 0.3636, 0.3149, 0.4091, 0.2362, 0.5, 0.2362, 0.4545, 0.3149, 0.5, 0.2362, 0.5455, 0.3149, 0.4545, 0.3149, 0.5909, 0.2362, 0.6364, 0.3149, 0.5455, 0.3149, 0.5909, 0.2362, 0.6818, 0.2362, 0.6364, 0.3149, 0.6818, 0.2362, 0.7273, 0.3149, 0.6364, 0.3149, 0.7727, 0.2362, 0.8182, 0.3149, 0.7273, 0.3149, 0.7727, 0.2362, 0.8636, 0.2362, 0.8182, 0.3149, 0.8636, 0.2362, 0.9091, 0.3149, 0.8182, 0.3149, 0.04546, 0.2362, 0.09091, 0.3149, 0.0, 0.3149, 0.04546, 0.2362, 0.1364, 0.2362, 0.09091, 0.3149, 0.1364, 0.2362, 0.1818, 0.3149, 0.09091, 0.3149, 0.2273, 0.2362, 0.2727, 0.3149, 0.1818, 0.3149, 0.2273, 0.2362, 0.3182, 0.2362, 0.2727, 0.3149, 0.3182, 0.2362, 0.3636, 0.3149, 0.2727, 0.3149, 0.5, 0.2362, 0.5909, 0.2362, 0.5455, 0.3149, 0.5, 0.2362, 0.5455, 0.1575, 0.5909, 0.2362, 0.5455, 0.1575, 0.6364, 0.1575, 0.5909, 0.2362, 0.6818, 0.2362, 0.7727, 0.2362, 0.7273, 0.3149, 0.6818, 0.2362, 0.7273, 0.1575, 0.7727, 0.2362, 0.7273, 0.1575, 0.8182, 0.1575, 0.7727, 0.2362, 0.8636, 0.2362, 0.9545, 0.2362, 0.9091, 0.3149, 0.8636, 0.2362, 0.9091, 0.1575, 0.9545, 0.2362, 0.9091, 0.1575, 1.0, 0.1575, 0.9545, 0.2362, 0.1364, 0.2362, 0.2273, 0.2362, 0.1818, 0.3149, 0.1364, 0.2362, 0.1818, 0.1575, 0.2273, 0.2362, 0.1818, 0.1575, 0.2727, 0.1575, 0.2273, 0.2362, 0.3182, 0.2362, 0.4091, 0.2362, 0.3636, 0.3149, 0.3182, 0.2362, 0.3636, 0.1575, 0.4091, 0.2362, 0.3636, 0.1575, 0.4545, 0.1575, 0.4091, 0.2362, 0.5, 0.07873, 0.5455, 0.1575, 0.4545, 0.1575, 0.5, 0.07873, 0.5909, 0.07873, 0.5455, 0.1575, 0.5909, 0.07873, 0.6364, 0.1575, 0.5455, 0.1575, 0.6818, 0.07873, 0.7273, 0.1575, 0.6364, 0.1575, 0.6818, 0.07873, 0.7727, 0.07873, 0.7273, 0.1575, 0.7727, 0.07873, 0.8182, 0.1575, 0.7273, 0.1575, 0.8636, 0.07873, 0.9091, 0.1575, 0.8182, 0.1575, 0.8636, 0.07873, 0.9545, 0.07873, 0.9091, 0.1575, 0.9545, 0.07873, 1.0, 0.1575, 0.9091, 0.1575, 0.3636, 0.1575, 0.4091, 0.07873, 0.4545, 0.1575, 0.3636, 0.1575, 0.3182, 0.07873, 0.4091, 0.07873, 0.3182, 0.07873, 0.3636, 0.0, 0.4091, 0.07873, 0.1364, 0.07873, 0.1818, 0.1575, 0.09091, 0.1575, 0.1364, 0.07873, 0.2273, 0.07873, 0.1818, 0.1575, 0.2273, 0.07873, 0.2727, 0.1575, 0.1818, 0.1575])
me_icosphere_002.materials.append(mat_kaia_windrow_eye)
me_icosphere_002.update()
me_cube_007 = bpy.data.meshes.new('Cube.007')
me_cube_007.from_pydata([(-0.0658, -0.0686, -0.1288), (-0.0658, -0.0686, 0.1288), (-0.0658, 0.0686, -0.1288), (-0.0658, 0.0686, 0.1288), (0.0658, -0.0686, -0.1288), (0.0658, -0.0686, 0.1288), (0.0658, 0.0686, -0.1288), (0.0658, 0.0686, 0.1288)], [], [(0, 1, 3, 2), (2, 3, 7, 6), (6, 7, 5, 4), (4, 5, 1, 0), (2, 6, 4, 0), (7, 3, 1, 5)])
_uv = me_cube_007.uv_layers.new(name='UVMap')
_uv.uv.foreach_set('vector', [0.375, 0.0, 0.625, 0.0, 0.625, 0.25, 0.375, 0.25, 0.375, 0.25, 0.625, 0.25, 0.625, 0.5, 0.375, 0.5, 0.375, 0.5, 0.625, 0.5, 0.625, 0.75, 0.375, 0.75, 0.375, 0.75, 0.625, 0.75, 0.625, 1.0, 0.375, 1.0, 0.125, 0.5, 0.375, 0.5, 0.375, 0.75, 0.125, 0.75, 0.625, 0.5, 0.875, 0.5, 0.875, 0.75, 0.625, 0.75])
me_cube_007.materials.append(mat_kaia_windrow_primary)
me_cube_007.update()
me_cube_008 = bpy.data.meshes.new('Cube.008')
me_cube_008.from_pydata([(-0.0564, -0.0637, -0.115), (-0.0564, -0.0637, 0.115), (-0.0564, 0.0637, -0.115), (-0.0564, 0.0637, 0.115), (0.0564, -0.0637, -0.115), (0.0564, -0.0637, 0.115), (0.0564, 0.0637, -0.115), (0.0564, 0.0637, 0.115)], [], [(0, 1, 3, 2), (2, 3, 7, 6), (6, 7, 5, 4), (4, 5, 1, 0), (2, 6, 4, 0), (7, 3, 1, 5)])
_uv = me_cube_008.uv_layers.new(name='UVMap')
_uv.uv.foreach_set('vector', [0.375, 0.0, 0.625, 0.0, 0.625, 0.25, 0.375, 0.25, 0.375, 0.25, 0.625, 0.25, 0.625, 0.5, 0.375, 0.5, 0.375, 0.5, 0.625, 0.5, 0.625, 0.75, 0.375, 0.75, 0.375, 0.75, 0.625, 0.75, 0.625, 1.0, 0.375, 1.0, 0.125, 0.5, 0.375, 0.5, 0.375, 0.75, 0.125, 0.75, 0.625, 0.5, 0.875, 0.5, 0.875, 0.75, 0.625, 0.75])
me_cube_008.materials.append(mat_kaia_windrow_secondary)
me_cube_008.update()
me_icosphere_003 = bpy.data.meshes.new('Icosphere.003')
me_icosphere_003.from_pydata([(0.0, 0.0, -0.18), (0.123, -0.07886, -0.0805), (-0.04699, -0.1276, -0.0805), (-0.1521, 0.0, -0.0805), (-0.04699, 0.1276, -0.0805), (0.123, 0.07886, -0.0805), (0.04699, -0.1276, 0.0805), (-0.123, -0.07886, 0.0805), (-0.123, 0.07886, 0.0805), (0.04699, 0.1276, 0.0805), (0.1521, 0.0, 0.0805), (0.0, 0.0, 0.18), (-0.02762, -0.075, -0.1531), (0.0723, -0.04635, -0.1531), (0.04469, -0.1214, -0.09463), (0.1446, 0.0, -0.09463), (0.0723, 0.04635, -0.1531), (-0.08937, 0.0, -0.1531), (-0.117, -0.075, -0.09463), (-0.02762, 0.075, -0.1531), (-0.117, 0.075, -0.09463), (0.04469, 0.1214, -0.09463), (0.1617, -0.04635, 0.0), (0.1617, 0.04635, 0.0), (0.0, -0.15, 0.0), (0.09992, -0.1214, 0.0), (-0.1617, -0.04635, 0.0), (-0.09992, -0.1214, 0.0), (-0.09992, 0.1214, 0.0), (-0.1617, 0.04635, 0.0), (0.09992, 0.1214, 0.0), (0.0, 0.15, 0.0), (0.117, -0.075, 0.09463), (-0.04469, -0.1214, 0.09463), (-0.1446, 0.0, 0.09463), (-0.04469, 0.1214, 0.09463), (0.117, 0.075, 0.09463), (0.02762, -0.075, 0.1531), (0.08937, 0.0, 0.1531), (-0.0723, -0.04635, 0.1531), (-0.0723, 0.04635, 0.1531), (0.02762, 0.075, 0.1531)], [], [(0, 13, 12), (1, 13, 15), (0, 12, 17), (0, 17, 19), (0, 19, 16), (1, 15, 22), (2, 14, 24), (3, 18, 26), (4, 20, 28), (5, 21, 30), (1, 22, 25), (2, 24, 27), (3, 26, 29), (4, 28, 31), (5, 30, 23), (6, 32, 37), (7, 33, 39), (8, 34, 40), (9, 35, 41), (10, 36, 38), (38, 41, 11), (38, 36, 41), (36, 9, 41), (41, 40, 11), (41, 35, 40), (35, 8, 40), (40, 39, 11), (40, 34, 39), (34, 7, 39), (39, 37, 11), (39, 33, 37), (33, 6, 37), (37, 38, 11), (37, 32, 38), (32, 10, 38), (23, 36, 10), (23, 30, 36), (30, 9, 36), (31, 35, 9), (31, 28, 35), (28, 8, 35), (29, 34, 8), (29, 26, 34), (26, 7, 34), (27, 33, 7), (27, 24, 33), (24, 6, 33), (25, 32, 6), (25, 22, 32), (22, 10, 32), (30, 31, 9), (30, 21, 31), (21, 4, 31), (28, 29, 8), (28, 20, 29), (20, 3, 29), (26, 27, 7), (26, 18, 27), (18, 2, 27), (24, 25, 6), (24, 14, 25), (14, 1, 25), (22, 23, 10), (22, 15, 23), (15, 5, 23), (16, 21, 5), (16, 19, 21), (19, 4, 21), (19, 20, 4), (19, 17, 20), (17, 3, 20), (17, 18, 3), (17, 12, 18), (12, 2, 18), (15, 16, 5), (15, 13, 16), (13, 0, 16), (12, 14, 2), (12, 13, 14), (13, 1, 14)])
_uv = me_icosphere_003.uv_layers.new(name='UVMap')
_uv.uv.foreach_set('vector', [0.1818, 0.0, 0.2273, 0.07873, 0.1364, 0.07873, 0.2727, 0.1575, 0.3182, 0.07873, 0.3636, 0.1575, 0.9091, 0.0, 0.9545, 0.07873, 0.8636, 0.07873, 0.7273, 0.0, 0.7727, 0.07873, 0.6818, 0.07873, 0.5455, 0.0, 0.5909, 0.07873, 0.5, 0.07873, 0.2727, 0.1575, 0.3636, 0.1575, 0.3182, 0.2362, 0.09091, 0.1575, 0.1818, 0.1575, 0.1364, 0.2362, 0.8182, 0.1575, 0.9091, 0.1575, 0.8636, 0.2362, 0.6364, 0.1575, 0.7273, 0.1575, 0.6818, 0.2362, 0.4545, 0.1575, 0.5455, 0.1575, 0.5, 0.2362, 0.2727, 0.1575, 0.3182, 0.2362, 0.2273, 0.2362, 0.09091, 0.1575, 0.1364, 0.2362, 0.04546, 0.2362, 0.8182, 0.1575, 0.8636, 0.2362, 0.7727, 0.2362, 0.6364, 0.1575, 0.6818, 0.2362, 0.5909, 0.2362, 0.4545, 0.1575, 0.5, 0.2362, 0.4091, 0.2362, 0.1818, 0.3149, 0.2727, 0.3149, 0.2273, 0.3937, 0.0, 0.3149, 0.09091, 0.3149, 0.04546, 0.3937, 0.7273, 0.3149, 0.8182, 0.3149, 0.7727, 0.3937, 0.5455, 0.3149, 0.6364, 0.3149, 0.5909, 0.3937, 0.3636, 0.3149, 0.4545, 0.3149, 0.4091, 0.3937, 0.4091, 0.3937, 0.5, 0.3937, 0.4545, 0.4724, 0.4091, 0.3937, 0.4545, 0.3149, 0.5, 0.3937, 0.4545, 0.3149, 0.5455, 0.3149, 0.5, 0.3937, 0.5909, 0.3937, 0.6818, 0.3937, 0.6364, 0.4724, 0.5909, 0.3937, 0.6364, 0.3149, 0.6818, 0.3937, 0.6364, 0.3149, 0.7273, 0.3149, 0.6818, 0.3937, 0.7727, 0.3937, 0.8636, 0.3937, 0.8182, 0.4724, 0.7727, 0.3937, 0.8182, 0.3149, 0.8636, 0.3937, 0.8182, 0.3149, 0.9091, 0.3149, 0.8636, 0.3937, 0.04546, 0.3937, 0.1364, 0.3937, 0.09091, 0.4724, 0.04546, 0.3937, 0.09091, 0.3149, 0.1364, 0.3937, 0.09091, 0.3149, 0.1818, 0.3149, 0.1364, 0.3937, 0.2273, 0.3937, 0.3182, 0.3937, 0.2727, 0.4724, 0.2273, 0.3937, 0.2727, 0.3149, 0.3182, 0.3937, 0.2727, 0.3149, 0.3636, 0.3149, 0.3182, 0.3937, 0.4091, 0.2362, 0.4545, 0.3149, 0.3636, 0.3149, 0.4091, 0.2362, 0.5, 0.2362, 0.4545, 0.3149, 0.5, 0.2362, 0.5455, 0.3149, 0.4545, 0.3149, 0.5909, 0.2362, 0.6364, 0.3149, 0.5455, 0.3149, 0.5909, 0.2362, 0.6818, 0.2362, 0.6364, 0.3149, 0.6818, 0.2362, 0.7273, 0.3149, 0.6364, 0.3149, 0.7727, 0.2362, 0.8182, 0.3149, 0.7273, 0.3149, 0.7727, 0.2362, 0.8636, 0.2362, 0.8182, 0.3149, 0.8636, 0.2362, 0.9091, 0.3149, 0.8182, 0.3149, 0.04546, 0.2362, 0.09091, 0.3149, 0.0, 0.3149, 0.04546, 0.2362, 0.1364, 0.2362, 0.09091, 0.3149, 0.1364, 0.2362, 0.1818, 0.3149, 0.09091, 0.3149, 0.2273, 0.2362, 0.2727, 0.3149, 0.1818, 0.3149, 0.2273, 0.2362, 0.3182, 0.2362, 0.2727, 0.3149, 0.3182, 0.2362, 0.3636, 0.3149, 0.2727, 0.3149, 0.5, 0.2362, 0.5909, 0.2362, 0.5455, 0.3149, 0.5, 0.2362, 0.5455, 0.1575, 0.5909, 0.2362, 0.5455, 0.1575, 0.6364, 0.1575, 0.5909, 0.2362, 0.6818, 0.2362, 0.7727, 0.2362, 0.7273, 0.3149, 0.6818, 0.2362, 0.7273, 0.1575, 0.7727, 0.2362, 0.7273, 0.1575, 0.8182, 0.1575, 0.7727, 0.2362, 0.8636, 0.2362, 0.9545, 0.2362, 0.9091, 0.3149, 0.8636, 0.2362, 0.9091, 0.1575, 0.9545, 0.2362, 0.9091, 0.1575, 1.0, 0.1575, 0.9545, 0.2362, 0.1364, 0.2362, 0.2273, 0.2362, 0.1818, 0.3149, 0.1364, 0.2362, 0.1818, 0.1575, 0.2273, 0.2362, 0.1818, 0.1575, 0.2727, 0.1575, 0.2273, 0.2362, 0.3182, 0.2362, 0.4091, 0.2362, 0.3636, 0.3149, 0.3182, 0.2362, 0.3636, 0.1575, 0.4091, 0.2362, 0.3636, 0.1575, 0.4545, 0.1575, 0.4091, 0.2362, 0.5, 0.07873, 0.5455, 0.1575, 0.4545, 0.1575, 0.5, 0.07873, 0.5909, 0.07873, 0.5455, 0.1575, 0.5909, 0.07873, 0.6364, 0.1575, 0.5455, 0.1575, 0.6818, 0.07873, 0.7273, 0.1575, 0.6364, 0.1575, 0.6818, 0.07873, 0.7727, 0.07873, 0.7273, 0.1575, 0.7727, 0.07873, 0.8182, 0.1575, 0.7273, 0.1575, 0.8636, 0.07873, 0.9091, 0.1575, 0.8182, 0.1575, 0.8636, 0.07873, 0.9545, 0.07873, 0.9091, 0.1575, 0.9545, 0.07873, 1.0, 0.1575, 0.9091, 0.1575, 0.3636, 0.1575, 0.4091, 0.07873, 0.4545, 0.1575, 0.3636, 0.1575, 0.3182, 0.07873, 0.4091, 0.07873, 0.3182, 0.07873, 0.3636, 0.0, 0.4091, 0.07873, 0.1364, 0.07873, 0.1818, 0.1575, 0.09091, 0.1575, 0.1364, 0.07873, 0.2273, 0.07873, 0.1818, 0.1575, 0.2273, 0.07873, 0.2727, 0.1575, 0.1818, 0.1575])
me_icosphere_003.materials.append(mat_kaia_windrow_accent)
me_icosphere_003.update()
me_cube_009 = bpy.data.meshes.new('Cube.009')
me_cube_009.from_pydata([(-0.0752, -0.0833, -0.138), (-0.0752, -0.0833, 0.138), (-0.0752, 0.0833, -0.138), (-0.0752, 0.0833, 0.138), (0.0752, -0.0833, -0.138), (0.0752, -0.0833, 0.138), (0.0752, 0.0833, -0.138), (0.0752, 0.0833, 0.138)], [], [(0, 1, 3, 2), (2, 3, 7, 6), (6, 7, 5, 4), (4, 5, 1, 0), (2, 6, 4, 0), (7, 3, 1, 5)])
_uv = me_cube_009.uv_layers.new(name='UVMap')
_uv.uv.foreach_set('vector', [0.375, 0.0, 0.625, 0.0, 0.625, 0.25, 0.375, 0.25, 0.375, 0.25, 0.625, 0.25, 0.625, 0.5, 0.375, 0.5, 0.375, 0.5, 0.625, 0.5, 0.625, 0.75, 0.375, 0.75, 0.375, 0.75, 0.625, 0.75, 0.625, 1.0, 0.375, 1.0, 0.125, 0.5, 0.375, 0.5, 0.375, 0.75, 0.125, 0.75, 0.625, 0.5, 0.875, 0.5, 0.875, 0.75, 0.625, 0.75])
me_cube_009.materials.append(mat_kaia_windrow_secondary)
me_cube_009.update()
me_cube_010 = bpy.data.meshes.new('Cube.010')
me_cube_010.from_pydata([(-0.0658, -0.0735, -0.1242), (-0.0658, -0.0735, 0.1242), (-0.0658, 0.0735, -0.1242), (-0.0658, 0.0735, 0.1242), (0.0658, -0.0735, -0.1242), (0.0658, -0.0735, 0.1242), (0.0658, 0.0735, -0.1242), (0.0658, 0.0735, 0.1242)], [], [(0, 1, 3, 2), (2, 3, 7, 6), (6, 7, 5, 4), (4, 5, 1, 0), (2, 6, 4, 0), (7, 3, 1, 5)])
_uv = me_cube_010.uv_layers.new(name='UVMap')
_uv.uv.foreach_set('vector', [0.375, 0.0, 0.625, 0.0, 0.625, 0.25, 0.375, 0.25, 0.375, 0.25, 0.625, 0.25, 0.625, 0.5, 0.375, 0.5, 0.375, 0.5, 0.625, 0.5, 0.625, 0.75, 0.375, 0.75, 0.375, 0.75, 0.625, 0.75, 0.625, 1.0, 0.375, 1.0, 0.125, 0.5, 0.375, 0.5, 0.375, 0.75, 0.125, 0.75, 0.625, 0.5, 0.875, 0.5, 0.875, 0.75, 0.625, 0.75])
me_cube_010.materials.append(mat_kaia_windrow_primary)
me_cube_010.update()
me_cube_011 = bpy.data.meshes.new('Cube.011')
me_cube_011.from_pydata([(-0.09, -0.145, -0.055), (-0.09, -0.145, 0.055), (-0.09, 0.145, -0.055), (-0.09, 0.145, 0.055), (0.09, -0.145, -0.055), (0.09, -0.145, 0.055), (0.09, 0.145, -0.055), (0.09, 0.145, 0.055)], [], [(0, 1, 3, 2), (2, 3, 7, 6), (6, 7, 5, 4), (4, 5, 1, 0), (2, 6, 4, 0), (7, 3, 1, 5)])
_uv = me_cube_011.uv_layers.new(name='UVMap')
_uv.uv.foreach_set('vector', [0.375, 0.0, 0.625, 0.0, 0.625, 0.25, 0.375, 0.25, 0.375, 0.25, 0.625, 0.25, 0.625, 0.5, 0.375, 0.5, 0.375, 0.5, 0.625, 0.5, 0.625, 0.75, 0.375, 0.75, 0.375, 0.75, 0.625, 0.75, 0.625, 1.0, 0.375, 1.0, 0.125, 0.5, 0.375, 0.5, 0.375, 0.75, 0.125, 0.75, 0.625, 0.5, 0.875, 0.5, 0.875, 0.75, 0.625, 0.75])
me_cube_011.materials.append(mat_kaia_windrow_outline)
me_cube_011.update()
me_icosphere_004 = bpy.data.meshes.new('Icosphere.004')
me_icosphere_004.from_pydata([(0.0, 0.0, -0.075), (0.03256, -0.01314, -0.03354), (-0.01244, -0.02127, -0.03354), (-0.04025, 0.0, -0.03354), (-0.01244, 0.02127, -0.03354), (0.03256, 0.01314, -0.03354), (0.01244, -0.02127, 0.03354), (-0.03256, -0.01314, 0.03354), (-0.03256, 0.01314, 0.03354), (0.01244, 0.02127, 0.03354), (0.04025, 0.0, 0.03354), (0.0, 0.0, 0.075), (-0.007311, -0.0125, -0.0638), (0.01914, -0.007725, -0.0638), (0.01183, -0.02023, -0.03943), (0.03828, 0.0, -0.03943), (0.01914, 0.007725, -0.0638), (-0.02366, 0.0, -0.0638), (-0.03097, -0.0125, -0.03943), (-0.007311, 0.0125, -0.0638), (-0.03097, 0.0125, -0.03943), (0.01183, 0.02023, -0.03943), (0.0428, -0.007725, 0.0), (0.0428, 0.007725, 0.0), (0.0, -0.025, 0.0), (0.02645, -0.02023, 0.0), (-0.0428, -0.007725, 0.0), (-0.02645, -0.02023, 0.0), (-0.02645, 0.02023, 0.0), (-0.0428, 0.007725, 0.0), (0.02645, 0.02023, 0.0), (0.0, 0.025, 0.0), (0.03097, -0.0125, 0.03943), (-0.01183, -0.02023, 0.03943), (-0.03828, 0.0, 0.03943), (-0.01183, 0.02023, 0.03943), (0.03097, 0.0125, 0.03943), (0.007311, -0.0125, 0.0638), (0.02366, 0.0, 0.0638), (-0.01914, -0.007725, 0.0638), (-0.01914, 0.007725, 0.0638), (0.007311, 0.0125, 0.0638)], [], [(0, 13, 12), (1, 13, 15), (0, 12, 17), (0, 17, 19), (0, 19, 16), (1, 15, 22), (2, 14, 24), (3, 18, 26), (4, 20, 28), (5, 21, 30), (1, 22, 25), (2, 24, 27), (3, 26, 29), (4, 28, 31), (5, 30, 23), (6, 32, 37), (7, 33, 39), (8, 34, 40), (9, 35, 41), (10, 36, 38), (38, 41, 11), (38, 36, 41), (36, 9, 41), (41, 40, 11), (41, 35, 40), (35, 8, 40), (40, 39, 11), (40, 34, 39), (34, 7, 39), (39, 37, 11), (39, 33, 37), (33, 6, 37), (37, 38, 11), (37, 32, 38), (32, 10, 38), (23, 36, 10), (23, 30, 36), (30, 9, 36), (31, 35, 9), (31, 28, 35), (28, 8, 35), (29, 34, 8), (29, 26, 34), (26, 7, 34), (27, 33, 7), (27, 24, 33), (24, 6, 33), (25, 32, 6), (25, 22, 32), (22, 10, 32), (30, 31, 9), (30, 21, 31), (21, 4, 31), (28, 29, 8), (28, 20, 29), (20, 3, 29), (26, 27, 7), (26, 18, 27), (18, 2, 27), (24, 25, 6), (24, 14, 25), (14, 1, 25), (22, 23, 10), (22, 15, 23), (15, 5, 23), (16, 21, 5), (16, 19, 21), (19, 4, 21), (19, 20, 4), (19, 17, 20), (17, 3, 20), (17, 18, 3), (17, 12, 18), (12, 2, 18), (15, 16, 5), (15, 13, 16), (13, 0, 16), (12, 14, 2), (12, 13, 14), (13, 1, 14)])
_uv = me_icosphere_004.uv_layers.new(name='UVMap')
_uv.uv.foreach_set('vector', [0.1818, 0.0, 0.2273, 0.07873, 0.1364, 0.07873, 0.2727, 0.1575, 0.3182, 0.07873, 0.3636, 0.1575, 0.9091, 0.0, 0.9545, 0.07873, 0.8636, 0.07873, 0.7273, 0.0, 0.7727, 0.07873, 0.6818, 0.07873, 0.5455, 0.0, 0.5909, 0.07873, 0.5, 0.07873, 0.2727, 0.1575, 0.3636, 0.1575, 0.3182, 0.2362, 0.09091, 0.1575, 0.1818, 0.1575, 0.1364, 0.2362, 0.8182, 0.1575, 0.9091, 0.1575, 0.8636, 0.2362, 0.6364, 0.1575, 0.7273, 0.1575, 0.6818, 0.2362, 0.4545, 0.1575, 0.5455, 0.1575, 0.5, 0.2362, 0.2727, 0.1575, 0.3182, 0.2362, 0.2273, 0.2362, 0.09091, 0.1575, 0.1364, 0.2362, 0.04546, 0.2362, 0.8182, 0.1575, 0.8636, 0.2362, 0.7727, 0.2362, 0.6364, 0.1575, 0.6818, 0.2362, 0.5909, 0.2362, 0.4545, 0.1575, 0.5, 0.2362, 0.4091, 0.2362, 0.1818, 0.3149, 0.2727, 0.3149, 0.2273, 0.3937, 0.0, 0.3149, 0.09091, 0.3149, 0.04546, 0.3937, 0.7273, 0.3149, 0.8182, 0.3149, 0.7727, 0.3937, 0.5455, 0.3149, 0.6364, 0.3149, 0.5909, 0.3937, 0.3636, 0.3149, 0.4545, 0.3149, 0.4091, 0.3937, 0.4091, 0.3937, 0.5, 0.3937, 0.4545, 0.4724, 0.4091, 0.3937, 0.4545, 0.3149, 0.5, 0.3937, 0.4545, 0.3149, 0.5455, 0.3149, 0.5, 0.3937, 0.5909, 0.3937, 0.6818, 0.3937, 0.6364, 0.4724, 0.5909, 0.3937, 0.6364, 0.3149, 0.6818, 0.3937, 0.6364, 0.3149, 0.7273, 0.3149, 0.6818, 0.3937, 0.7727, 0.3937, 0.8636, 0.3937, 0.8182, 0.4724, 0.7727, 0.3937, 0.8182, 0.3149, 0.8636, 0.3937, 0.8182, 0.3149, 0.9091, 0.3149, 0.8636, 0.3937, 0.04546, 0.3937, 0.1364, 0.3937, 0.09091, 0.4724, 0.04546, 0.3937, 0.09091, 0.3149, 0.1364, 0.3937, 0.09091, 0.3149, 0.1818, 0.3149, 0.1364, 0.3937, 0.2273, 0.3937, 0.3182, 0.3937, 0.2727, 0.4724, 0.2273, 0.3937, 0.2727, 0.3149, 0.3182, 0.3937, 0.2727, 0.3149, 0.3636, 0.3149, 0.3182, 0.3937, 0.4091, 0.2362, 0.4545, 0.3149, 0.3636, 0.3149, 0.4091, 0.2362, 0.5, 0.2362, 0.4545, 0.3149, 0.5, 0.2362, 0.5455, 0.3149, 0.4545, 0.3149, 0.5909, 0.2362, 0.6364, 0.3149, 0.5455, 0.3149, 0.5909, 0.2362, 0.6818, 0.2362, 0.6364, 0.3149, 0.6818, 0.2362, 0.7273, 0.3149, 0.6364, 0.3149, 0.7727, 0.2362, 0.8182, 0.3149, 0.7273, 0.3149, 0.7727, 0.2362, 0.8636, 0.2362, 0.8182, 0.3149, 0.8636, 0.2362, 0.9091, 0.3149, 0.8182, 0.3149, 0.04546, 0.2362, 0.09091, 0.3149, 0.0, 0.3149, 0.04546, 0.2362, 0.1364, 0.2362, 0.09091, 0.3149, 0.1364, 0.2362, 0.1818, 0.3149, 0.09091, 0.3149, 0.2273, 0.2362, 0.2727, 0.3149, 0.1818, 0.3149, 0.2273, 0.2362, 0.3182, 0.2362, 0.2727, 0.3149, 0.3182, 0.2362, 0.3636, 0.3149, 0.2727, 0.3149, 0.5, 0.2362, 0.5909, 0.2362, 0.5455, 0.3149, 0.5, 0.2362, 0.5455, 0.1575, 0.5909, 0.2362, 0.5455, 0.1575, 0.6364, 0.1575, 0.5909, 0.2362, 0.6818, 0.2362, 0.7727, 0.2362, 0.7273, 0.3149, 0.6818, 0.2362, 0.7273, 0.1575, 0.7727, 0.2362, 0.7273, 0.1575, 0.8182, 0.1575, 0.7727, 0.2362, 0.8636, 0.2362, 0.9545, 0.2362, 0.9091, 0.3149, 0.8636, 0.2362, 0.9091, 0.1575, 0.9545, 0.2362, 0.9091, 0.1575, 1.0, 0.1575, 0.9545, 0.2362, 0.1364, 0.2362, 0.2273, 0.2362, 0.1818, 0.3149, 0.1364, 0.2362, 0.1818, 0.1575, 0.2273, 0.2362, 0.1818, 0.1575, 0.2727, 0.1575, 0.2273, 0.2362, 0.3182, 0.2362, 0.4091, 0.2362, 0.3636, 0.3149, 0.3182, 0.2362, 0.3636, 0.1575, 0.4091, 0.2362, 0.3636, 0.1575, 0.4545, 0.1575, 0.4091, 0.2362, 0.5, 0.07873, 0.5455, 0.1575, 0.4545, 0.1575, 0.5, 0.07873, 0.5909, 0.07873, 0.5455, 0.1575, 0.5909, 0.07873, 0.6364, 0.1575, 0.5455, 0.1575, 0.6818, 0.07873, 0.7273, 0.1575, 0.6364, 0.1575, 0.6818, 0.07873, 0.7727, 0.07873, 0.7273, 0.1575, 0.7727, 0.07873, 0.8182, 0.1575, 0.7273, 0.1575, 0.8636, 0.07873, 0.9091, 0.1575, 0.8182, 0.1575, 0.8636, 0.07873, 0.9545, 0.07873, 0.9091, 0.1575, 0.9545, 0.07873, 1.0, 0.1575, 0.9091, 0.1575, 0.3636, 0.1575, 0.4091, 0.07873, 0.4545, 0.1575, 0.3636, 0.1575, 0.3182, 0.07873, 0.4091, 0.07873, 0.3182, 0.07873, 0.3636, 0.0, 0.4091, 0.07873, 0.1364, 0.07873, 0.1818, 0.1575, 0.09091, 0.1575, 0.1364, 0.07873, 0.2273, 0.07873, 0.1818, 0.1575, 0.2273, 0.07873, 0.2727, 0.1575, 0.1818, 0.1575])
me_icosphere_004.materials.append(mat_kaia_windrow_eye)
me_icosphere_004.update()
me_cube_012 = bpy.data.meshes.new('Cube.012')
me_cube_012.from_pydata([(-0.24, -0.0275, -0.045), (-0.24, -0.0275, 0.045), (-0.24, 0.0275, -0.045), (-0.24, 0.0275, 0.045), (0.24, -0.0275, -0.045), (0.24, -0.0275, 0.045), (0.24, 0.0275, -0.045), (0.24, 0.0275, 0.045)], [], [(0, 1, 3, 2), (2, 3, 7, 6), (6, 7, 5, 4), (4, 5, 1, 0), (2, 6, 4, 0), (7, 3, 1, 5)])
_uv = me_cube_012.uv_layers.new(name='UVMap')
_uv.uv.foreach_set('vector', [0.375, 0.0, 0.625, 0.0, 0.625, 0.25, 0.375, 0.25, 0.375, 0.25, 0.625, 0.25, 0.625, 0.5, 0.375, 0.5, 0.375, 0.5, 0.625, 0.5, 0.625, 0.75, 0.375, 0.75, 0.375, 0.75, 0.625, 0.75, 0.625, 1.0, 0.375, 1.0, 0.125, 0.5, 0.375, 0.5, 0.375, 0.75, 0.125, 0.75, 0.625, 0.5, 0.875, 0.5, 0.875, 0.75, 0.625, 0.75])
me_cube_012.materials.append(mat_kaia_windrow_accent)
me_cube_012.update()
me_cube_013 = bpy.data.meshes.new('Cube.013')
me_cube_013.from_pydata([(-0.1, -0.03, -0.17), (-0.1, -0.03, 0.17), (-0.1, 0.03, -0.17), (-0.1, 0.03, 0.17), (0.1, -0.03, -0.17), (0.1, -0.03, 0.17), (0.1, 0.03, -0.17), (0.1, 0.03, 0.17)], [], [(0, 1, 3, 2), (2, 3, 7, 6), (6, 7, 5, 4), (4, 5, 1, 0), (2, 6, 4, 0), (7, 3, 1, 5)])
_uv = me_cube_013.uv_layers.new(name='UVMap')
_uv.uv.foreach_set('vector', [0.375, 0.0, 0.625, 0.0, 0.625, 0.25, 0.375, 0.25, 0.375, 0.25, 0.625, 0.25, 0.625, 0.5, 0.375, 0.5, 0.375, 0.5, 0.625, 0.5, 0.625, 0.75, 0.375, 0.75, 0.375, 0.75, 0.625, 0.75, 0.625, 1.0, 0.375, 1.0, 0.125, 0.5, 0.375, 0.5, 0.375, 0.75, 0.125, 0.75, 0.625, 0.5, 0.875, 0.5, 0.875, 0.75, 0.625, 0.75])
me_cube_013.materials.append(mat_kaia_windrow_accent)
me_cube_013.update()
me_cube_014 = bpy.data.meshes.new('Cube.014')
me_cube_014.from_pydata([(-0.1, -0.03, -0.17), (-0.1, -0.03, 0.17), (-0.1, 0.03, -0.17), (-0.1, 0.03, 0.17), (0.1, -0.03, -0.17), (0.1, -0.03, 0.17), (0.1, 0.03, -0.17), (0.1, 0.03, 0.17)], [], [(0, 1, 3, 2), (2, 3, 7, 6), (6, 7, 5, 4), (4, 5, 1, 0), (2, 6, 4, 0), (7, 3, 1, 5)])
_uv = me_cube_014.uv_layers.new(name='UVMap')
_uv.uv.foreach_set('vector', [0.375, 0.0, 0.625, 0.0, 0.625, 0.25, 0.375, 0.25, 0.375, 0.25, 0.625, 0.25, 0.625, 0.5, 0.375, 0.5, 0.375, 0.5, 0.625, 0.5, 0.625, 0.75, 0.375, 0.75, 0.375, 0.75, 0.625, 0.75, 0.625, 1.0, 0.375, 1.0, 0.125, 0.5, 0.375, 0.5, 0.375, 0.75, 0.125, 0.75, 0.625, 0.5, 0.875, 0.5, 0.875, 0.75, 0.625, 0.75])
me_cube_014.materials.append(mat_kaia_windrow_accent)
me_cube_014.update()
arm_kaia_windrow_rig = bpy.data.armatures.new('Kaia Windrow Rig')  # bones are not reproduced

# ---- objects
ob_fighterrig = bpy.data.objects.new('FighterRig', arm_kaia_windrow_rig)
ob_hips_mesh = bpy.data.objects.new('hips_mesh', me_cube)
ob_torso_mesh = bpy.data.objects.new('torso_mesh', me_cube_001)
ob_head_mesh = bpy.data.objects.new('head_mesh', me_icosphere)
ob_upper_arm_l = bpy.data.objects.new('upper_arm_L', me_cube_002)
ob_lower_arm_l = bpy.data.objects.new('lower_arm_L', me_cube_003)
ob_hand_l = bpy.data.objects.new('hand_L', me_icosphere_001)
ob_upper_leg_l = bpy.data.objects.new('upper_leg_L', me_cube_004)
ob_lower_leg_l = bpy.data.objects.new('lower_leg_L', me_cube_005)
ob_boot_l = bpy.data.objects.new('boot_L', me_cube_006)
ob_eye_l = bpy.data.objects.new('eye_L', me_icosphere_002)
ob_upper_arm_r = bpy.data.objects.new('upper_arm_R', me_cube_007)
ob_lower_arm_r = bpy.data.objects.new('lower_arm_R', me_cube_008)
ob_hand_r = bpy.data.objects.new('hand_R', me_icosphere_003)
ob_upper_leg_r = bpy.data.objects.new('upper_leg_R', me_cube_009)
ob_lower_leg_r = bpy.data.objects.new('lower_leg_R', me_cube_010)
ob_boot_r = bpy.data.objects.new('boot_R', me_cube_011)
ob_eye_r = bpy.data.objects.new('eye_R', me_icosphere_004)
ob_gale_sash = bpy.data.objects.new('gale_sash', me_cube_012)
ob_wing_sleeve_l = bpy.data.objects.new('wing_sleeve_L', me_cube_013)
ob_wing_sleeve_r = bpy.data.objects.new('wing_sleeve_R', me_cube_014)
ob_root = bpy.data.objects.new('root', None)
ob_chest = bpy.data.objects.new('chest', None)
ob_head = bpy.data.objects.new('head', None)
ob_left_hand = bpy.data.objects.new('left_hand', None)
ob_right_hand = bpy.data.objects.new('right_hand', None)
ob_left_foot = bpy.data.objects.new('left_foot', None)
ob_right_foot = bpy.data.objects.new('right_foot', None)
ob_weapon_tip = bpy.data.objects.new('weapon_tip', None)
ob_aura_core = bpy.data.objects.new('aura_core', None)
ob_hit_spark_center = bpy.data.objects.new('hit_spark_center', None)

# ---- transforms, parenting, visibility, modifiers, constraints
ob_fighterrig.location = (0.0, 0.0, 0.0)
ob_fighterrig.show_in_front = True
ob_hips_mesh.parent = ob_fighterrig
ob_hips_mesh.location = (0.0, 0.0, 0.84)
_vg = ob_hips_mesh.vertex_groups.new(name='pelvis')
_vg.add([0, 1, 2, 3, 4, 5, 6, 7], 1.0, 'REPLACE')
_m = ob_hips_mesh.modifiers.new('SoftBevel', 'BEVEL')
_m.width = 0.06
_m.width_pct = 0.06
_m.segments = 2
_m = ob_hips_mesh.modifiers.new('FighterRig', 'ARMATURE')
_m.object = ob_fighterrig
ob_torso_mesh.parent = ob_fighterrig
ob_torso_mesh.location = (0.0, 0.0, 1.35)
_vg = ob_torso_mesh.vertex_groups.new(name='chest')
_vg.add([0, 1, 2, 3, 4, 5, 6, 7], 1.0, 'REPLACE')
_m = ob_torso_mesh.modifiers.new('SoftBevel', 'BEVEL')
_m.width = 0.06
_m.width_pct = 0.06
_m.segments = 2
_m = ob_torso_mesh.modifiers.new('FighterRig', 'ARMATURE')
_m.object = ob_fighterrig
ob_head_mesh.parent = ob_fighterrig
ob_head_mesh.location = (0.0, -0.01, 2.01)
_vg = ob_head_mesh.vertex_groups.new(name='head')
_vg.add([0, 1, 2, 3, 4, 5, 6, 7, 8, 9, 10, 11, 12, 13, 14, 15, 16, 17, 18, 19, 20, 21, 22, 23, 24, 25, 26, 27, 28, 29, 30, 31, 32, 33, 34, 35, 36, 37, 38, 39, 40, 41], 1.0, 'REPLACE')
_m = ob_head_mesh.modifiers.new('FighterRig', 'ARMATURE')
_m.object = ob_fighterrig
ob_upper_arm_l.parent = ob_fighterrig
ob_upper_arm_l.location = (-0.42, 0.0, 1.43)
_vg = ob_upper_arm_l.vertex_groups.new(name='upper_arm.L')
_vg.add([0, 1, 2, 3, 4, 5, 6, 7], 1.0, 'REPLACE')
_m = ob_upper_arm_l.modifiers.new('SoftBevel', 'BEVEL')
_m.width = 0.06
_m.width_pct = 0.06
_m.segments = 2
_m = ob_upper_arm_l.modifiers.new('FighterRig', 'ARMATURE')
_m.object = ob_fighterrig
ob_lower_arm_l.parent = ob_fighterrig
ob_lower_arm_l.location = (-0.63, 0.0, 1.16)
_vg = ob_lower_arm_l.vertex_groups.new(name='lower_arm.L')
_vg.add([0, 1, 2, 3, 4, 5, 6, 7], 1.0, 'REPLACE')
_m = ob_lower_arm_l.modifiers.new('SoftBevel', 'BEVEL')
_m.width = 0.06
_m.width_pct = 0.06
_m.segments = 2
_m = ob_lower_arm_l.modifiers.new('FighterRig', 'ARMATURE')
_m.object = ob_fighterrig
ob_hand_l.parent = ob_fighterrig
ob_hand_l.location = (-0.72, -0.01, 0.93)
_vg = ob_hand_l.vertex_groups.new(name='hand.L')
_vg.add([0, 1, 2, 3, 4, 5, 6, 7, 8, 9, 10, 11, 12, 13, 14, 15, 16, 17, 18, 19, 20, 21, 22, 23, 24, 25, 26, 27, 28, 29, 30, 31, 32, 33, 34, 35, 36, 37, 38, 39, 40, 41], 1.0, 'REPLACE')
_m = ob_hand_l.modifiers.new('FighterRig', 'ARMATURE')
_m.object = ob_fighterrig
ob_upper_leg_l.parent = ob_fighterrig
ob_upper_leg_l.location = (-0.17, 0.0, 0.59)
_vg = ob_upper_leg_l.vertex_groups.new(name='upper_leg.L')
_vg.add([0, 1, 2, 3, 4, 5, 6, 7], 1.0, 'REPLACE')
_m = ob_upper_leg_l.modifiers.new('SoftBevel', 'BEVEL')
_m.width = 0.06
_m.width_pct = 0.06
_m.segments = 2
_m = ob_upper_leg_l.modifiers.new('FighterRig', 'ARMATURE')
_m.object = ob_fighterrig
ob_lower_leg_l.parent = ob_fighterrig
ob_lower_leg_l.location = (-0.18, 0.0, 0.27)
_vg = ob_lower_leg_l.vertex_groups.new(name='lower_leg.L')
_vg.add([0, 1, 2, 3, 4, 5, 6, 7], 1.0, 'REPLACE')
_m = ob_lower_leg_l.modifiers.new('SoftBevel', 'BEVEL')
_m.width = 0.06
_m.width_pct = 0.06
_m.segments = 2
_m = ob_lower_leg_l.modifiers.new('FighterRig', 'ARMATURE')
_m.object = ob_fighterrig
ob_boot_l.parent = ob_fighterrig
ob_boot_l.location = (-0.18, -0.12, 0.08)
_vg = ob_boot_l.vertex_groups.new(name='foot.L')
_vg.add([0, 1, 2, 3, 4, 5, 6, 7], 1.0, 'REPLACE')
_m = ob_boot_l.modifiers.new('SoftBevel', 'BEVEL')
_m.width = 0.06
_m.width_pct = 0.06
_m.segments = 2
_m = ob_boot_l.modifiers.new('FighterRig', 'ARMATURE')
_m.object = ob_fighterrig
ob_eye_l.parent = ob_fighterrig
ob_eye_l.location = (-0.105, -0.266, 2.055)
_vg = ob_eye_l.vertex_groups.new(name='head')
_vg.add([0, 1, 2, 3, 4, 5, 6, 7, 8, 9, 10, 11, 12, 13, 14, 15, 16, 17, 18, 19, 20, 21, 22, 23, 24, 25, 26, 27, 28, 29, 30, 31, 32, 33, 34, 35, 36, 37, 38, 39, 40, 41], 1.0, 'REPLACE')
_m = ob_eye_l.modifiers.new('FighterRig', 'ARMATURE')
_m.object = ob_fighterrig
ob_upper_arm_r.parent = ob_fighterrig
ob_upper_arm_r.location = (0.42, 0.0, 1.43)
_vg = ob_upper_arm_r.vertex_groups.new(name='upper_arm.R')
_vg.add([0, 1, 2, 3, 4, 5, 6, 7], 1.0, 'REPLACE')
_m = ob_upper_arm_r.modifiers.new('SoftBevel', 'BEVEL')
_m.width = 0.06
_m.width_pct = 0.06
_m.segments = 2
_m = ob_upper_arm_r.modifiers.new('FighterRig', 'ARMATURE')
_m.object = ob_fighterrig
ob_lower_arm_r.parent = ob_fighterrig
ob_lower_arm_r.location = (0.63, 0.0, 1.16)
_vg = ob_lower_arm_r.vertex_groups.new(name='lower_arm.R')
_vg.add([0, 1, 2, 3, 4, 5, 6, 7], 1.0, 'REPLACE')
_m = ob_lower_arm_r.modifiers.new('SoftBevel', 'BEVEL')
_m.width = 0.06
_m.width_pct = 0.06
_m.segments = 2
_m = ob_lower_arm_r.modifiers.new('FighterRig', 'ARMATURE')
_m.object = ob_fighterrig
ob_hand_r.parent = ob_fighterrig
ob_hand_r.location = (0.72, -0.01, 0.93)
_vg = ob_hand_r.vertex_groups.new(name='hand.R')
_vg.add([0, 1, 2, 3, 4, 5, 6, 7, 8, 9, 10, 11, 12, 13, 14, 15, 16, 17, 18, 19, 20, 21, 22, 23, 24, 25, 26, 27, 28, 29, 30, 31, 32, 33, 34, 35, 36, 37, 38, 39, 40, 41], 1.0, 'REPLACE')
_m = ob_hand_r.modifiers.new('FighterRig', 'ARMATURE')
_m.object = ob_fighterrig
ob_upper_leg_r.parent = ob_fighterrig
ob_upper_leg_r.location = (0.17, 0.0, 0.59)
_vg = ob_upper_leg_r.vertex_groups.new(name='upper_leg.R')
_vg.add([0, 1, 2, 3, 4, 5, 6, 7], 1.0, 'REPLACE')
_m = ob_upper_leg_r.modifiers.new('SoftBevel', 'BEVEL')
_m.width = 0.06
_m.width_pct = 0.06
_m.segments = 2
_m = ob_upper_leg_r.modifiers.new('FighterRig', 'ARMATURE')
_m.object = ob_fighterrig
ob_lower_leg_r.parent = ob_fighterrig
ob_lower_leg_r.location = (0.18, 0.0, 0.27)
_vg = ob_lower_leg_r.vertex_groups.new(name='lower_leg.R')
_vg.add([0, 1, 2, 3, 4, 5, 6, 7], 1.0, 'REPLACE')
_m = ob_lower_leg_r.modifiers.new('SoftBevel', 'BEVEL')
_m.width = 0.06
_m.width_pct = 0.06
_m.segments = 2
_m = ob_lower_leg_r.modifiers.new('FighterRig', 'ARMATURE')
_m.object = ob_fighterrig
ob_boot_r.parent = ob_fighterrig
ob_boot_r.location = (0.18, -0.12, 0.08)
_vg = ob_boot_r.vertex_groups.new(name='foot.R')
_vg.add([0, 1, 2, 3, 4, 5, 6, 7], 1.0, 'REPLACE')
_m = ob_boot_r.modifiers.new('SoftBevel', 'BEVEL')
_m.width = 0.06
_m.width_pct = 0.06
_m.segments = 2
_m = ob_boot_r.modifiers.new('FighterRig', 'ARMATURE')
_m.object = ob_fighterrig
ob_eye_r.parent = ob_fighterrig
ob_eye_r.location = (0.105, -0.266, 2.055)
_vg = ob_eye_r.vertex_groups.new(name='head')
_vg.add([0, 1, 2, 3, 4, 5, 6, 7, 8, 9, 10, 11, 12, 13, 14, 15, 16, 17, 18, 19, 20, 21, 22, 23, 24, 25, 26, 27, 28, 29, 30, 31, 32, 33, 34, 35, 36, 37, 38, 39, 40, 41], 1.0, 'REPLACE')
_m = ob_eye_r.modifiers.new('FighterRig', 'ARMATURE')
_m.object = ob_fighterrig
ob_gale_sash.parent = ob_fighterrig
ob_gale_sash.location = (-0.08, 0.1, 1.12)
_vg = ob_gale_sash.vertex_groups.new(name='spine')
_vg.add([0, 1, 2, 3, 4, 5, 6, 7], 1.0, 'REPLACE')
_m = ob_gale_sash.modifiers.new('SoftBevel', 'BEVEL')
_m.width = 0.06
_m.width_pct = 0.06
_m.segments = 2
_m = ob_gale_sash.modifiers.new('FighterRig', 'ARMATURE')
_m.object = ob_fighterrig
ob_wing_sleeve_l.parent = ob_fighterrig
ob_wing_sleeve_l.location = (-0.47, 0.02, 1.45)
_vg = ob_wing_sleeve_l.vertex_groups.new(name='upper_arm.L')
_vg.add([0, 1, 2, 3, 4, 5, 6, 7], 1.0, 'REPLACE')
_m = ob_wing_sleeve_l.modifiers.new('SoftBevel', 'BEVEL')
_m.width = 0.06
_m.width_pct = 0.06
_m.segments = 2
_m = ob_wing_sleeve_l.modifiers.new('FighterRig', 'ARMATURE')
_m.object = ob_fighterrig
ob_wing_sleeve_r.parent = ob_fighterrig
ob_wing_sleeve_r.location = (0.47, 0.02, 1.45)
_vg = ob_wing_sleeve_r.vertex_groups.new(name='upper_arm.R')
_vg.add([0, 1, 2, 3, 4, 5, 6, 7], 1.0, 'REPLACE')
_m = ob_wing_sleeve_r.modifiers.new('SoftBevel', 'BEVEL')
_m.width = 0.06
_m.width_pct = 0.06
_m.segments = 2
_m = ob_wing_sleeve_r.modifiers.new('FighterRig', 'ARMATURE')
_m.object = ob_fighterrig
ob_root.parent = ob_fighterrig
ob_root.location = (0.0, -0.28, 0.0)
ob_root.rotation_euler = (-1.571, 0.0, 0.0)
ob_root.empty_display_size = 0.08
ob_chest.parent = ob_fighterrig
ob_chest.location = (0.0, -1.68, 0.0)
ob_chest.rotation_euler = (-1.571, 0.0, 0.0)
ob_chest.empty_display_size = 0.08
ob_head.parent = ob_fighterrig
ob_head.location = (0.0, -2.17, 0.0)
ob_head.rotation_euler = (-1.571, 0.0, 0.0)
ob_head.empty_display_size = 0.08
ob_left_hand.parent = ob_fighterrig
ob_left_hand.location = (0.9039, 0.666, -0.1632)
ob_left_hand.rotation_euler = (1.573, 0.2379, -0.2375)
ob_left_hand.scale = (1.0, 1.0, 1.0)
ob_left_hand.empty_display_size = 0.08
ob_right_hand.parent = ob_fighterrig
ob_right_hand.location = (-0.9039, 0.666, -0.1632)
ob_right_hand.rotation_euler = (1.573, -0.2379, 0.2375)
ob_right_hand.scale = (1.0, 1.0, 1.0)
ob_right_hand.empty_display_size = 0.08
ob_left_foot.parent = ob_fighterrig
ob_left_foot.location = (0.18, -0.2159, 0.1261)
ob_left_foot.rotation_euler = (2.897, 2.532e-07, 6.942e-08)
ob_left_foot.scale = (1.0, 1.0, 1.0)
ob_left_foot.empty_display_size = 0.08
ob_right_foot.parent = ob_fighterrig
ob_right_foot.location = (-0.18, -0.2159, 0.1261)
ob_right_foot.rotation_euler = (2.897, -2.532e-07, -6.942e-08)
ob_right_foot.scale = (1.0, 1.0, 1.0)
ob_right_foot.empty_display_size = 0.08
ob_weapon_tip.parent = ob_fighterrig
ob_weapon_tip.location = (-0.9039, 0.666, -0.1632)
ob_weapon_tip.rotation_euler = (1.573, -0.2379, 0.2375)
ob_weapon_tip.scale = (1.0, 1.0, 1.0)
ob_weapon_tip.empty_display_size = 0.08
ob_aura_core.parent = ob_fighterrig
ob_aura_core.location = (0.0, -1.68, 0.0)
ob_aura_core.rotation_euler = (-1.571, 0.0, 0.0)
ob_aura_core.empty_display_size = 0.08
ob_hit_spark_center.parent = ob_fighterrig
ob_hit_spark_center.location = (0.0, -1.68, 0.0)
ob_hit_spark_center.rotation_euler = (-1.571, 0.0, 0.0)
ob_hit_spark_center.empty_display_size = 0.08

# ---- collection membership
scene.collection.objects.link(ob_fighterrig)
scene.collection.objects.link(ob_hips_mesh)
scene.collection.objects.link(ob_torso_mesh)
scene.collection.objects.link(ob_head_mesh)
scene.collection.objects.link(ob_upper_arm_l)
scene.collection.objects.link(ob_lower_arm_l)
scene.collection.objects.link(ob_hand_l)
scene.collection.objects.link(ob_upper_leg_l)
scene.collection.objects.link(ob_lower_leg_l)
scene.collection.objects.link(ob_boot_l)
scene.collection.objects.link(ob_eye_l)
scene.collection.objects.link(ob_upper_arm_r)
scene.collection.objects.link(ob_lower_arm_r)
scene.collection.objects.link(ob_hand_r)
scene.collection.objects.link(ob_upper_leg_r)
scene.collection.objects.link(ob_lower_leg_r)
scene.collection.objects.link(ob_boot_r)
scene.collection.objects.link(ob_eye_r)
scene.collection.objects.link(ob_gale_sash)
scene.collection.objects.link(ob_wing_sleeve_l)
scene.collection.objects.link(ob_wing_sleeve_r)
scene.collection.objects.link(ob_root)
scene.collection.objects.link(ob_chest)
scene.collection.objects.link(ob_head)
scene.collection.objects.link(ob_left_hand)
scene.collection.objects.link(ob_right_hand)
scene.collection.objects.link(ob_left_foot)
scene.collection.objects.link(ob_right_foot)
scene.collection.objects.link(ob_weapon_tip)
scene.collection.objects.link(ob_aura_core)
scene.collection.objects.link(ob_hit_spark_center)

# ---- scene / render settings (as saved in the file)
scene.frame_start = 1; scene.frame_end = 36; scene.frame_set(1)
scene.render.engine = 'BLENDER_EEVEE_NEXT'
scene.render.fps = 60
scene.render.film_transparent = True
scene.cycles.sampling_pattern = 'TABULATED_SOBOL'
scene.cycles.use_light_tree = False
scene.view_settings.view_transform = 'Filmic'
bpy.context.view_layer.update()

# ---- added for rendering (the .blend has no active camera and no usable light): camera, sun + grey world if the file has none
cam_auto = bpy.data.cameras.new('AutoCamera')
cam_auto.lens = 50.0
cam_auto.sensor_width = 36.0
cam_auto.clip_end = 1000.0
ob_auto_camera = bpy.data.objects.new('AutoCamera', cam_auto)
scene.collection.objects.link(ob_auto_camera)
ob_auto_camera.location = (2.74458, -3.3035, 3.37797)
ob_auto_camera.rotation_euler = (1.09748, -7.21219e-08, 0.694738)
scene.camera = ob_auto_camera
light_auto_sun = bpy.data.lights.new('AutoSun', 'SUN')
light_auto_sun.energy = 3.0
light_auto_sun.angle = 0.0523599
ob_auto_sun = bpy.data.objects.new('AutoSun', light_auto_sun)
scene.collection.objects.link(ob_auto_sun)
ob_auto_sun.rotation_euler = (0.872665, 0.174533, 0.523599)
if scene.world is None:
    world_auto = bpy.data.worlds.new('AutoWorld')
    world_auto.color = (0.3, 0.3, 0.3)
    scene.world = world_auto
bpy.context.view_layer.update()
